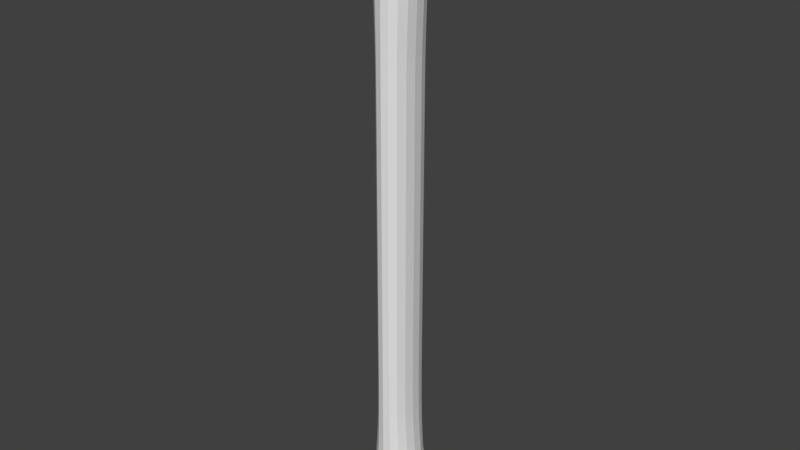 # Source: clock-arm.blend  (saved by Blender 2.79.0; exported with 4.5.12 LTS)
import bpy
from mathutils import Matrix  # noqa: F401  (used for matrix-valued properties, if any)

bpy.ops.wm.read_factory_settings(use_empty=True)
scene = bpy.context.scene
scene.name = 'Scene'

# ---- collections
col_collection_1 = bpy.data.collections.new('Collection 1'); scene.collection.children.link(col_collection_1)

# ---- world
world_world = bpy.data.worlds.new('World'); scene.world = world_world
world_world.color = (0.05088, 0.05088, 0.05088)
world_world.use_sun_shadow = False
world_world.sun_shadow_jitter_overblur = 0.0
world_world.cycles.sampling_method = 'MANUAL'

# ---- meshes
me_cube_001 = bpy.data.meshes.new('Cube.001')
me_cube_001.from_pydata([(-1.061, 0.6552, 0.0), (-1.028, 0.7675, 7.451e-09), (-1.061, 0.6129, -0.269), (-1.087, 0.5204, 0.0), (-1.061, 0.6129, 0.269), (-1.028, 0.7164, 0.3269), (-1.028, 0.7164, -0.3269), (-1.086, 0.4909, -0.216), (-1.086, 0.4909, 0.216), (0.9588, -0.9508, -0.0007258), (0.9742, -0.8377, -0.5373), (0.9899, -0.8377, -0.0002691), (0.9742, -0.8377, 0.5364), (0.945, -0.8653, 0.6425), (0.9283, -0.9552, -0.001369), (0.945, -0.8653, -0.6445), (0.9598, -0.7818, -0.8409), (0.9942, -0.7818, -0.3842), (0.9942, -0.7818, 0.3838), (0.9598, -0.7818, 0.8395), (0.9244, -0.8924, 0.5679), (0.9244, -0.8924, -0.5707), (-0.9038, -0.9243, 2.121e-05), (-0.8651, -0.9313, 8.495e-05), (-0.9038, -0.8626, 0.5241), (-0.9466, -0.9005, -2.98e-08), (-0.9038, -0.8626, -0.5241), (-0.8651, -0.8692, -0.5717), (-0.8651, -0.8692, 0.5718), (-0.9466, -0.8405, 0.4598), (-0.9466, -0.8405, -0.4598), (1.044, -0.01353, -4.656e-07), (1.036, 0.3392, -1.077e-05), (1.041, -0.01353, 0.3625), (1.036, -0.3662, -1.108e-05), (1.041, -0.01353, -0.3626), (1.034, 0.3147, -0.3438), (1.034, 0.3147, 0.3438), (1.034, -0.3418, 0.3438), (1.034, -0.3418, -0.3438), (-0.9038, 9.779e-09, 1.31), (-0.9038, 0.3697, 1.223), (-0.9466, 7.451e-09, 1.15), (-0.9038, -0.3697, 1.223), (-0.8651, 1.49e-08, 1.429), (-0.8651, 0.3725, 1.334), (-0.9466, 0.3602, 1.073), (-0.9466, -0.3602, 1.073), (-0.8651, -0.3725, 1.334), (0.9588, 0.924, -0.0007257), (0.9283, 0.9298, -0.001369), (0.945, 0.8387, 0.6425), (0.9742, 0.8106, 0.5364), (0.9899, 0.8106, -0.0002687), (0.9742, 0.8106, -0.5373), (0.945, 0.8387, -0.6445), (0.9244, 0.867, -0.5707), (0.9244, 0.867, 0.5679), (0.9598, 0.7547, 0.8395), (0.9941, 0.7547, 0.3838), (0.9941, 0.7547, -0.3842), (0.9598, 0.7547, -0.8409), (0.8573, -0.006764, 1.194), (0.8574, 0.3693, 1.114), (0.7971, -0.004228, 1.097), (0.8574, -0.3828, 1.114), (0.8805, -0.009301, 1.291), (0.8809, 0.3672, 1.205), (0.797, 0.3714, 1.024), (0.797, -0.3799, 1.024), (0.8809, -0.3858, 1.205), (0.5874, -0.0002115, 0.9444), (0.5874, 0.3748, 0.8813), (0.5081, -8.569e-08, 0.9367), (0.5874, -0.3752, 0.8813), (0.6625, -0.0008457, 0.9683), (0.6625, 0.3743, 0.9036), (0.5081, 0.375, 0.8742), (0.5081, -0.375, 0.8742), (0.6625, -0.376, 0.9036), (0.2972, -7.938e-10, 0.9375), (0.2972, 0.375, 0.875), (0.2466, 0.0, 0.9375), (0.2972, -0.375, 0.875), (0.3581, -1.604e-08, 0.9373), (0.3581, 0.375, 0.8748), (0.2466, 0.375, 0.875), (0.2466, -0.375, 0.875), (0.3581, -0.375, 0.8748), (0.09661, 0.0, 0.9375), (0.09661, 0.375, 0.875), (0.04661, 0.0, 0.9375), (0.09661, -0.375, 0.875), (0.1466, 0.0, 0.9375), (0.1466, 0.375, 0.875), (0.04661, 0.375, 0.875), (0.04661, -0.375, 0.875), (0.1466, -0.375, 0.875), (-0.1034, 0.0, 0.9375), (-0.1034, 0.375, 0.875), (-0.1534, 0.0, 0.9375), (-0.1034, -0.375, 0.875), (-0.05339, 0.0, 0.9375), (-0.05339, 0.375, 0.875), (-0.1534, 0.375, 0.875), (-0.1534, -0.375, 0.875), (-0.05339, -0.375, 0.875), (-0.3066, 0.0, 0.9375), (-0.3066, 0.375, 0.875), (-0.3662, 7.451e-09, 0.9376), (-0.3066, -0.375, 0.875), (-0.2534, 0.0, 0.9375), (-0.2534, 0.375, 0.875), (-0.3662, 0.375, 0.8751), (-0.3662, -0.375, 0.8751), (-0.2534, -0.375, 0.875), (-0.6026, 1.136e-07, 0.9505), (-0.6026, 0.3749, 0.8871), (-0.6814, 1.639e-07, 0.9875), (-0.6026, -0.3749, 0.8871), (-0.5174, 6.706e-08, 0.9379), (-0.5174, 0.375, 0.8754), (-0.6814, 0.3748, 0.9218), (-0.6814, -0.3748, 0.9218), (-0.5174, -0.375, 0.8754), (-0.8159, 1.446e-07, 1.32), (-0.8159, 0.3731, 1.232), (-0.8249, 8.528e-08, 1.43), (-0.8159, -0.3731, 1.232), (-0.8092, 2.027e-07, 1.185), (-0.8092, 0.3738, 1.106), (-0.8249, 0.3725, 1.335), (-0.8249, -0.3725, 1.335), (-0.8092, -0.3738, 1.106), (-0.9038, 3.725e-09, -1.31), (-0.9038, 0.3697, -1.223), (-0.8651, 7.451e-09, -1.429), (-0.9038, -0.3697, -1.223), (-0.9466, 0.0, -1.15), (-0.9466, 0.3602, -1.073), (-0.8651, 0.3725, -1.334), (-0.8651, -0.3725, -1.334), (-0.9466, -0.3602, -1.073), (-0.8159, 1.532e-07, -1.318), (-0.8159, 0.3731, -1.23), (-0.8092, 2.176e-07, -1.182), (-0.8159, -0.3731, -1.23), (-0.8249, 9.273e-08, -1.429), (-0.8249, 0.3725, -1.334), (-0.8092, 0.3738, -1.103), (-0.8092, -0.3738, -1.103), (-0.8249, -0.3725, -1.334), (-0.6026, 1.283e-07, -0.9491), (-0.6026, 0.3749, -0.8858), (-0.5174, 7.451e-08, -0.9371), (-0.6026, -0.3749, -0.8858), (-0.6814, 1.714e-07, -0.9858), (-0.6814, 0.3748, -0.9201), (-0.5174, 0.375, -0.8746), (-0.5174, -0.375, -0.8746), (-0.6814, -0.3748, -0.9201), (-0.3066, 2.095e-09, -0.9375), (-0.3066, 0.375, -0.875), (-0.2534, 0.0, -0.9375), (-0.3066, -0.375, -0.875), (-0.3662, 7.451e-09, -0.9374), (-0.3662, 0.375, -0.8749), (-0.2534, 0.375, -0.875), (-0.2534, -0.375, -0.875), (-0.3662, -0.375, -0.8749), (-0.1034, 0.0, -0.9375), (-0.1034, 0.375, -0.875), (-0.05339, 0.0, -0.9375), (-0.1034, -0.375, -0.875), (-0.1534, 0.0, -0.9375), (-0.1534, 0.375, -0.875), (-0.05339, 0.375, -0.875), (-0.05339, -0.375, -0.875), (-0.1534, -0.375, -0.875), (0.09661, 0.0, -0.9375), (0.09661, 0.375, -0.875), (0.1466, 0.0, -0.9375), (0.09661, -0.375, -0.875), (0.04661, 0.0, -0.9375), (0.04661, 0.375, -0.875), (0.1466, 0.375, -0.875), (0.1466, -0.375, -0.875), (0.04661, -0.375, -0.875), (0.2972, -7.938e-10, -0.9375), (0.2972, 0.375, -0.875), (0.3581, -1.604e-08, -0.9377), (0.2972, -0.375, -0.875), (0.2466, 0.0, -0.9375), (0.2466, 0.375, -0.875), (0.3581, 0.375, -0.8752), (0.3581, -0.375, -0.8752), (0.2466, -0.375, -0.875), (0.5874, -0.0002115, -0.9468), (0.5874, 0.3748, -0.8838), (0.6625, -0.0008457, -0.9715), (0.5874, -0.3752, -0.8838), (0.5081, -8.569e-08, -0.9383), (0.5081, 0.375, -0.8758), (0.6625, 0.3743, -0.9068), (0.6625, -0.376, -0.9068), (0.5081, -0.375, -0.8758), (0.8573, -0.006764, -1.199), (0.8574, 0.3693, -1.119), (0.8805, -0.009301, -1.296), (0.8574, -0.3828, -1.119), (0.7971, -0.004228, -1.102), (0.797, 0.3714, -1.028), (0.8809, 0.3672, -1.21), (0.8809, -0.3858, -1.21), (0.797, -0.3799, -1.028), (0.93, -0.01332, 1.442), (0.9316, 0.3516, 1.352), (0.9117, -0.01268, 1.422), (0.9316, -0.3782, 1.352), (0.9458, -0.01353, 1.438), (0.9465, 0.3147, 1.365), (0.9132, 0.3643, 1.327), (0.9132, -0.3897, 1.327), (0.9465, -0.3418, 1.365), (0.859, -0.9469, -0.002529), (0.8845, -0.9505, -0.002278), (0.8586, -0.8843, 0.4761), (0.7959, -0.9434, -0.002235), (0.8586, -0.8843, -0.4812), (0.8836, -0.8877, -0.5198), (0.8836, -0.8877, 0.5152), (0.7963, -0.8808, 0.4375), (0.7963, -0.8808, -0.442), (0.5868, -0.9378, -0.001219), (0.6619, -0.9387, -0.001592), (0.587, -0.8753, 0.377), (0.5074, -0.9375, -0.0008139), (0.587, -0.8753, -0.3795), (0.6621, -0.8762, -0.3895), (0.6621, -0.8762, 0.3864), (0.5076, -0.875, 0.3742), (0.5076, -0.875, -0.3758), (0.2971, -0.9375, -6.108e-06), (0.3577, -0.9375, -0.0001479), (0.2971, -0.875, 0.375), (0.2466, -0.9375, 0.0), (0.2971, -0.875, -0.375), (0.3578, -0.875, -0.3751), (0.3578, -0.875, 0.3749), (0.2466, -0.875, 0.375), (0.2466, -0.875, -0.375), (0.09661, -0.9375, 0.0), (0.1466, -0.9375, 0.0), (0.09661, -0.875, 0.375), (0.04661, -0.9375, 0.0), (0.09661, -0.875, -0.375), (0.1466, -0.875, -0.375), (0.1466, -0.875, 0.375), (0.04661, -0.875, 0.375), (0.04661, -0.875, -0.375), (-0.1034, -0.9375, 0.0), (-0.05339, -0.9375, 0.0), (-0.1034, -0.875, 0.375), (-0.1534, -0.9375, 0.0), (-0.1034, -0.875, -0.375), (-0.05339, -0.875, -0.375), (-0.05339, -0.875, 0.375), (-0.1534, -0.875, 0.375), (-0.1534, -0.875, -0.375), (-0.3066, -0.9375, 2.125e-05), (-0.2534, -0.9375, 0.0), (-0.3066, -0.875, 0.375), (-0.3662, -0.9375, 8.5e-05), (-0.3066, -0.875, -0.375), (-0.2534, -0.875, -0.375), (-0.2534, -0.875, 0.375), (-0.3662, -0.875, 0.3751), (-0.3662, -0.875, -0.3749), (-0.6026, -0.9373, 0.0006588), (-0.5174, -0.9375, 0.000425), (-0.6026, -0.8749, 0.3806), (-0.6814, -0.9369, 0.0008501), (-0.6026, -0.8749, -0.3793), (-0.5174, -0.875, -0.3746), (-0.5174, -0.875, 0.3754), (-0.6814, -0.8744, 0.3955), (-0.6814, -0.8744, -0.3938), (-0.8159, -0.9327, 0.0008382), (-0.8092, -0.9344, 0.001223), (-0.8159, -0.8705, 0.5283), (-0.8249, -0.9313, 0.0005285), (-0.8159, -0.8705, -0.5266), (-0.8092, -0.8721, -0.4722), (-0.8092, -0.8721, 0.4746), (-0.8249, -0.8692, 0.5723), (-0.8249, -0.8692, -0.5712), (-0.9038, 0.9243, 2.129e-05), (-0.9466, 0.9005, 2.98e-08), (-0.9038, 0.8626, 0.5241), (-0.8651, 0.9313, 8.506e-05), (-0.9038, 0.8626, -0.5241), (-0.9466, 0.8405, -0.4598), (-0.9466, 0.8405, 0.4598), (-0.8651, 0.8692, 0.5718), (-0.8651, 0.8692, -0.5717), (-0.8159, 0.9327, 0.0008383), (-0.8249, 0.9313, 0.0005286), (-0.8159, 0.8705, 0.5283), (-0.8092, 0.9344, 0.001223), (-0.8159, 0.8705, -0.5266), (-0.8249, 0.8692, -0.5712), (-0.8249, 0.8692, 0.5723), (-0.8092, 0.8721, 0.4746), (-0.8092, 0.8721, -0.4722), (-0.6026, 0.9373, 0.0006588), (-0.6814, 0.9369, 0.0008501), (-0.6026, 0.8749, 0.3806), (-0.5174, 0.9375, 0.000425), (-0.6026, 0.8749, -0.3793), (-0.6814, 0.8744, -0.3938), (-0.6814, 0.8744, 0.3955), (-0.5174, 0.875, 0.3754), (-0.5174, 0.875, -0.3746), (-0.3066, 0.9375, 2.125e-05), (-0.3662, 0.9375, 8.5e-05), (-0.3066, 0.875, 0.375), (-0.2534, 0.9375, 0.0), (-0.3066, 0.875, -0.375), (-0.3662, 0.875, -0.3749), (-0.3662, 0.875, 0.3751), (-0.2534, 0.875, 0.375), (-0.2534, 0.875, -0.375), (-0.1034, 0.9375, 0.0), (-0.1534, 0.9375, 0.0), (-0.1034, 0.875, 0.375), (-0.05339, 0.9375, 0.0), (-0.1034, 0.875, -0.375), (-0.1534, 0.875, -0.375), (-0.1534, 0.875, 0.375), (-0.05339, 0.875, 0.375), (-0.05339, 0.875, -0.375), (0.09661, 0.9375, 0.0), (0.04661, 0.9375, 0.0), (0.09661, 0.875, 0.375), (0.1466, 0.9375, 0.0), (0.09661, 0.875, -0.375), (0.04661, 0.875, -0.375), (0.04661, 0.875, 0.375), (0.1466, 0.875, 0.375), (0.1466, 0.875, -0.375), (0.2971, 0.9375, -6.109e-06), (0.2466, 0.9375, 0.0), (0.2971, 0.875, 0.375), (0.3577, 0.9375, -0.000148), (0.2971, 0.875, -0.375), (0.2466, 0.875, -0.375), (0.2466, 0.875, 0.375), (0.3578, 0.875, 0.3749), (0.3578, 0.875, -0.3751), (0.5868, 0.9374, -0.001219), (0.5074, 0.9375, -0.0008139), (0.587, 0.8749, 0.377), (0.662, 0.937, -0.001592), (0.587, 0.8749, -0.3795), (0.5076, 0.875, -0.3758), (0.5076, 0.875, 0.3742), (0.6621, 0.8745, 0.3864), (0.6621, 0.8745, -0.3895), (0.859, 0.9334, -0.002529), (0.7959, 0.9349, -0.002235), (0.8586, 0.8707, 0.4761), (0.8845, 0.9319, -0.002278), (0.8586, 0.8707, -0.4812), (0.7963, 0.8723, -0.442), (0.7963, 0.8723, 0.4375), (0.8836, 0.8691, 0.5152), (0.8836, 0.8691, -0.5198), (0.996, -0.01353, -1.134), (0.978, -0.01353, -1.289), (0.9932, 0.3392, -1.066), (1.015, -0.01353, -0.9397), (0.9932, -0.3662, -1.066), (0.9765, -0.3418, -1.225), (0.9765, 0.3147, -1.225), (1.011, 0.3147, -0.8825), (1.011, -0.3418, -0.8825), (0.996, -0.01353, 1.134), (0.9779, -0.01353, 1.288), (0.9932, -0.3662, 1.065), (1.015, -0.01353, 0.9396), (0.9932, 0.3392, 1.065), (0.9764, 0.3147, 1.225), (0.9765, -0.3418, 1.225), (1.011, -0.3418, 0.8823), (1.011, 0.3147, 0.8823), (0.93, -0.01332, -1.445), (0.9316, 0.3516, -1.354), (0.9458, -0.01353, -1.44), (0.9316, -0.3782, -1.354), (0.9117, -0.01268, -1.425), (0.9132, 0.3643, -1.33), (0.9465, 0.3147, -1.367), (0.9466, -0.3418, -1.367), (0.9132, -0.3897, -1.33), (-1.121, 0.0, 0.0), (-1.118, -0.1871, 0.0), (-1.118, 0.0, 0.1871), (-1.118, 0.1871, 0.0), (-1.118, 0.0, -0.1871), (-1.114, -0.1799, -0.1799), (-1.114, -0.1799, 0.1799), (-1.114, 0.1799, 0.1799), (-1.114, 0.1799, -0.1799), (-1.061, -0.6552, 0.0), (-1.028, -0.7675, -7.451e-09), (-1.061, -0.6129, 0.269), (-1.087, -0.5204, 0.0), (-1.061, -0.6129, -0.269), (-1.028, -0.7164, -0.3269), (-1.028, -0.7164, 0.3269), (-1.086, -0.4909, 0.216), (-1.086, -0.4909, -0.216), (-1.061, 0.0, 0.6677), (-1.028, 0.0, 0.8173), (-1.061, 0.2641, 0.6245), (-1.087, 0.0, 0.5204), (-1.061, -0.2641, 0.6245), (-1.028, -0.307, 0.7628), (-1.028, 0.307, 0.7628), (-1.086, 0.216, 0.4909), (-1.086, -0.216, 0.4909), (-1.061, 0.0, -0.6677), (-1.028, 0.0, -0.8173), (-1.061, -0.2641, -0.6245), (-1.087, 0.0, -0.5204), (-1.061, 0.2641, -0.6245), (-1.028, 0.307, -0.7628), (-1.028, -0.307, -0.7628), (-1.086, -0.216, -0.4909), (-1.086, 0.216, -0.4909), (-0.9895, 0.3405, -0.9107), (-0.9895, 0.0, -0.9758), (-0.9895, -0.3405, -0.9107), (-0.9895, -0.7945, -0.3903), (-0.9895, -0.8513, -1.304e-08), (-0.9895, -0.7945, 0.3903), (-0.9895, -0.3405, 0.9107), (-0.9895, 2.794e-09, 0.9758), (-0.9895, 0.3405, 0.9107), (-0.9895, 0.7945, 0.3903), (-0.9895, 0.8513, 1.304e-08), (-0.9895, 0.7945, -0.3903), (-0.8651, 0.683, -1.048), (-0.9038, 0.6778, -0.9608), (-0.9466, 0.6604, -0.843), (-0.8651, -0.683, 1.048), (-0.9038, -0.6778, 0.9609), (-0.9466, -0.6604, 0.843), (0.8819, 0.6809, -0.951), (0.8578, 0.6827, -0.88), (0.7968, 0.6845, -0.8085), (0.6624, 0.6869, -0.7128), (0.5873, 0.6874, -0.6947), (0.5079, 0.6875, -0.6883), (0.358, 0.6875, -0.6877), (0.2971, 0.6875, -0.6875), (0.2466, 0.6875, -0.6875), (0.1466, 0.6875, -0.6875), (0.09661, 0.6875, -0.6875), (0.04661, 0.6875, -0.6875), (-0.05339, 0.6875, -0.6875), (-0.1034, 0.6875, -0.6875), (-0.1534, 0.6875, -0.6875), (-0.2534, 0.6875, -0.6875), (-0.3066, 0.6875, -0.6875), (-0.3662, 0.6875, -0.6874), (-0.5174, 0.6875, -0.6871), (-0.6026, 0.6874, -0.6959), (-0.6814, 0.687, -0.7227), (-0.8092, 0.6852, -0.8666), (-0.8159, 0.684, -0.9662), (-0.8249, 0.683, -1.048), (-0.9466, 0.6604, 0.843), (-0.9038, 0.6778, 0.9609), (-0.8651, 0.683, 1.048), (-0.8249, 0.683, 1.049), (-0.8159, 0.684, 0.9679), (-0.8092, 0.6852, 0.8691), (-0.6814, 0.687, 0.7244), (-0.6026, 0.6874, 0.6972), (-0.5174, 0.6875, 0.6879), (-0.3662, 0.6875, 0.6876), (-0.3066, 0.6875, 0.6875), (-0.2534, 0.6875, 0.6875), (-0.1534, 0.6875, 0.6875), (-0.1034, 0.6875, 0.6875), (-0.05339, 0.6875, 0.6875), (0.04661, 0.6875, 0.6875), (0.09661, 0.6875, 0.6875), (0.1466, 0.6875, 0.6875), (0.2466, 0.6875, 0.6875), (0.2971, 0.6875, 0.6875), (0.358, 0.6875, 0.6873), (0.5079, 0.6875, 0.6867), (0.5873, 0.6874, 0.6922), (0.6624, 0.6869, 0.7096), (0.7968, 0.6845, 0.804), (0.8578, 0.6827, 0.8749), (0.8819, 0.6809, 0.9464), (-0.9466, -0.6604, -0.843), (-0.9038, -0.6778, -0.9608), (-0.8651, -0.683, -1.048), (-0.8249, -0.683, -1.048), (-0.8159, -0.684, -0.9662), (-0.8092, -0.6852, -0.8666), (-0.6814, -0.687, -0.7227), (-0.6026, -0.6874, -0.6959), (-0.5174, -0.6875, -0.6871), (-0.3662, -0.6875, -0.6874), (-0.3066, -0.6875, -0.6875), (-0.2534, -0.6875, -0.6875), (-0.1534, -0.6875, -0.6875), (-0.1034, -0.6875, -0.6875), (-0.05339, -0.6875, -0.6875), (0.04661, -0.6875, -0.6875), (0.09661, -0.6875, -0.6875), (0.1466, -0.6875, -0.6875), (0.2466, -0.6875, -0.6875), (0.2971, -0.6875, -0.6875), (0.358, -0.6875, -0.6877), (0.5079, -0.6875, -0.6883), (0.5873, -0.6878, -0.6947), (0.6624, -0.6886, -0.7128), (0.7968, -0.693, -0.8085), (0.8578, -0.6962, -0.88), (0.8819, -0.6995, -0.951), (0.8819, -0.6995, 0.9464), (0.8578, -0.6962, 0.8749), (0.7968, -0.693, 0.804), (0.6624, -0.6886, 0.7096), (0.5873, -0.6878, 0.6922), (0.5079, -0.6875, 0.6867), (0.358, -0.6875, 0.6873), (0.2971, -0.6875, 0.6875), (0.2466, -0.6875, 0.6875), (0.1466, -0.6875, 0.6875), (0.09661, -0.6875, 0.6875), (0.04661, -0.6875, 0.6875), (-0.05339, -0.6875, 0.6875), (-0.1034, -0.6875, 0.6875), (-0.1534, -0.6875, 0.6875), (-0.2534, -0.6875, 0.6875), (-0.3066, -0.6875, 0.6875), (-0.3662, -0.6875, 0.6876), (-0.5174, -0.6875, 0.6879), (-0.6026, -0.6874, 0.6972), (-0.6814, -0.687, 0.7244), (-0.8092, -0.6852, 0.8691), (-0.8159, -0.684, 0.9679), (-0.8249, -0.683, 1.049), (0.8947, 0.3654, 1.281), (0.894, -0.01141, 1.373), (0.8947, -0.3882, 1.281), (0.7289, 0.3732, 0.9487), (0.7289, -0.002114, 1.017), (0.7289, -0.3774, 0.9487), (0.4298, 0.375, 0.8746), (0.4298, -4.628e-08, 0.9371), (0.4298, -0.375, 0.8746), (0.1966, 0.375, 0.875), (0.1966, 0.0, 0.9375), (0.1966, -0.375, 0.875), (-0.003389, 0.375, 0.875), (-0.003389, 0.0, 0.9375), (-0.003389, -0.375, 0.875), (-0.2034, 0.375, 0.875), (-0.2034, 0.0, 0.9375), (-0.2034, -0.375, 0.875), (-0.4354, 0.375, 0.8752), (-0.4354, 2.98e-08, 0.9377), (-0.4354, -0.375, 0.8752), (-0.8035, 0.3744, 0.9915), (-0.8035, 2.604e-07, 1.062), (-0.8035, -0.3744, 0.9915), (-0.8349, 0.3723, 1.38), (-0.8349, 3.539e-08, 1.479), (-0.8349, -0.3723, 1.38), (-0.8349, 0.3723, -1.38), (-0.8349, 3.725e-08, -1.478), (-0.8349, -0.3723, -1.38), (-0.8035, 0.3744, -0.988), (-0.8035, 2.735e-07, -1.059), (-0.8035, -0.3744, -0.988), (-0.4354, 0.375, -0.8748), (-0.4354, 3.26e-08, -0.9373), (-0.4354, -0.375, -0.8748), (-0.2034, 0.375, -0.875), (-0.2034, 0.0, -0.9375), (-0.2034, -0.375, -0.875), (-0.003389, 0.375, -0.875), (-0.003389, 0.0, -0.9375), (-0.003389, -0.375, -0.875), (0.1966, 0.375, -0.875), (0.1966, 0.0, -0.9375), (0.1966, -0.375, -0.875), (0.4298, 0.375, -0.8754), (0.4298, -4.628e-08, -0.9379), (0.4298, -0.375, -0.8754), (0.7289, 0.3732, -0.9524), (0.7289, -0.002114, -1.02), (0.7289, -0.3774, -0.9524), (0.8947, 0.3654, -1.285), (0.894, -0.01141, -1.377), (0.8947, -0.3882, -1.285), (0.9002, -0.8906, 0.548), (0.9022, -0.9534, -0.001834), (0.9002, -0.8906, -0.5517), (0.7286, -0.8779, 0.4055), (0.7285, -0.9405, -0.001884), (0.7286, -0.8779, -0.4093), (0.4293, -0.875, 0.3746), (0.4292, -0.9375, -0.0004358), (0.4293, -0.875, -0.3754), (0.1966, -0.875, 0.375), (0.1966, -0.9375, 0.0), (0.1966, -0.875, -0.375), (-0.003389, -0.875, 0.375), (-0.003389, -0.9375, 0.0), (-0.003389, -0.875, -0.375), (-0.2034, -0.875, 0.375), (-0.2034, -0.9375, 0.0), (-0.2034, -0.875, -0.375), (-0.4354, -0.875, 0.3752), (-0.4354, -0.9375, 0.0002125), (-0.4354, -0.875, -0.3748), (-0.8035, -0.8736, 0.4259), (-0.8035, -0.936, 0.001729), (-0.8035, -0.8736, -0.4225), (-0.8349, -0.8687, 0.5916), (-0.8349, -0.9307, 0.0002125), (-0.8349, -0.8687, -0.5912), (-0.8349, 0.8687, 0.5916), (-0.8349, 0.9307, 0.0002126), (-0.8349, 0.8687, -0.5912), (-0.8035, 0.8736, 0.4259), (-0.8035, 0.936, 0.001729), (-0.8035, 0.8736, -0.4225), (-0.4354, 0.875, 0.3752), (-0.4354, 0.9375, 0.0002125), (-0.4354, 0.875, -0.3748), (-0.2034, 0.875, 0.375), (-0.2034, 0.9375, 0.0), (-0.2034, 0.875, -0.375), (-0.003389, 0.875, 0.375), (-0.003389, 0.9375, 0.0), (-0.003389, 0.875, -0.375), (0.1966, 0.875, 0.375), (0.1966, 0.9375, 0.0), (0.1966, 0.875, -0.375), (0.4293, 0.875, 0.3746), (0.4292, 0.9375, -0.0004358), (0.4293, 0.875, -0.3754), (0.7286, 0.8737, 0.4055), (0.7285, 0.9362, -0.001884), (0.7286, 0.8737, -0.4093), (0.9002, 0.8678, 0.548), (0.9022, 0.9306, -0.001834), (0.9002, 0.8678, -0.5517), (1.003, -0.6159, -0.7007), (0.9855, -0.6604, -0.865), (0.9706, -0.6159, -1.066), (0.9609, -0.3173, -1.335), (0.9612, -0.01353, -1.394), (0.9609, 0.2903, -1.335), (0.9706, 0.5889, -1.066), (0.9855, 0.6334, -0.865), (1.003, 0.5889, -0.7007), (1.026, 0.2903, -0.6504), (1.031, -0.01353, -0.6881), (1.026, -0.3173, -0.6504), (1.003, 0.5889, 0.7004), (0.9854, 0.6334, 0.8644), (0.9706, 0.5889, 1.065), (0.9609, 0.2903, 1.333), (0.9612, -0.01353, 1.392), (0.9609, -0.3173, 1.333), (0.9706, -0.6159, 1.065), (0.9855, -0.6604, 0.8644), (1.003, -0.6159, 0.7004), (1.026, -0.3173, 0.6503), (1.031, -0.01353, 0.6881), (1.026, 0.2903, 0.6503), (0.9175, 0.6785, -1.045), (0.9364, 0.6558, -1.086), (0.9505, 0.5889, -1.162), (0.9505, -0.6159, -1.162), (0.9365, -0.6824, -1.086), (0.9175, -0.7039, -1.045), (1.017, 0.5889, -0.3351), (1.016, 0.6334, -7.725e-05), (1.017, 0.5889, 0.335), (1.017, -0.6159, 0.335), (1.016, -0.6604, -7.768e-05), (1.017, -0.6159, -0.3351), (0.9505, -0.6159, 1.16), (0.9365, -0.6824, 1.084), (0.9175, -0.7039, 1.042), (0.9505, 0.5889, 1.16), (0.9364, 0.6558, 1.084), (0.9175, 0.6785, 1.042), (-1.103, 0.1817, -0.3476), (-1.106, 0.0, -0.364), (-1.103, -0.1817, -0.3476), (-1.103, -0.3476, -0.1817), (-1.106, -0.364, 0.0), (-1.103, -0.3476, 0.1817), (-1.103, -0.1817, 0.3476), (-1.106, 0.0, 0.364), (-1.103, 0.1817, 0.3476), (-1.103, 0.3476, 0.1817), (-1.106, 0.364, 0.0), (-1.103, 0.3476, -0.1817), (-1.028, 0.5629, -0.5994), (-1.06, 0.4833, -0.4924), (-1.084, 0.3927, -0.3927), (-1.084, 0.3927, 0.3927), (-1.06, 0.4833, 0.4924), (-1.028, 0.5629, 0.5994), (-1.028, -0.5629, 0.5994), (-1.06, -0.4833, 0.4924), (-1.084, -0.3927, 0.3927), (-1.084, -0.3927, -0.3927), (-1.06, -0.4833, -0.4924), (-1.028, -0.5629, -0.5994), (-0.9895, -0.6243, -0.7156), (-0.9895, -0.6243, 0.7156), (-0.9895, 0.6243, -0.7156), (-0.9895, 0.6243, 0.7156), (0.8968, 0.6794, -1.01), (0.7288, 0.686, -0.7488), (0.4296, 0.6875, -0.6879), (0.1966, 0.6875, -0.6875), (-0.003389, 0.6875, -0.6875), (-0.2034, 0.6875, -0.6875), (-0.4354, 0.6875, -0.6873), (-0.8035, 0.6864, -0.7759), (-0.8349, 0.6825, -1.084), (-0.8349, 0.6825, 1.084), (-0.8035, 0.6864, 0.7794), (-0.4354, 0.6875, 0.6877), (-0.2034, 0.6875, 0.6875), (-0.003389, 0.6875, 0.6875), (0.1966, 0.6875, 0.6875), (0.4296, 0.6875, 0.6871), (0.7288, 0.686, 0.745), (0.8968, 0.6794, 1.006), (-0.8349, -0.6825, -1.084), (-0.8035, -0.6864, -0.7759), (-0.4354, -0.6875, -0.6873), (-0.2034, -0.6875, -0.6875), (-0.003389, -0.6875, -0.6875), (0.1966, -0.6875, -0.6875), (0.4296, -0.6875, -0.6879), (0.7288, -0.6902, -0.7488), (0.8968, -0.7022, -1.01), (0.8968, -0.7022, 1.006), (0.7288, -0.6902, 0.745), (0.4296, -0.6875, 0.6871), (0.1966, -0.6875, 0.6875), (-0.003389, -0.6875, 0.6875), (-0.2034, -0.6875, 0.6875), (-0.4354, -0.6875, 0.6877), (-0.8035, -0.6864, 0.7794), (-0.8349, -0.6825, 1.084), (0.9603, -0.5257, -1.202), (1.016, -0.5257, -0.5705), (1.016, -0.5257, 0.5703), (0.9603, -0.5257, 1.2), (1.016, 0.4986, -0.5705), (0.9604, 0.4986, -1.202), (0.9604, 0.4986, 1.2), (1.016, 0.4986, 0.5703), (-1.098, 0.3112, -0.3112), (-1.098, -0.3112, -0.3112), (-1.098, -0.3112, 0.3112), (-1.098, 0.3112, 0.3112)], [], [(0, 4, 5, 1), (1, 5, 449, 450), (4, 726, 727, 5), (5, 727, 737, 449), (0, 1, 6, 2), (2, 6, 722, 723), (1, 450, 451, 6), (6, 451, 736, 722), (0, 2, 7, 3), (3, 7, 721, 720), (2, 723, 724, 7), (7, 724, 782, 721), (0, 3, 8, 4), (4, 8, 725, 726), (3, 720, 719, 8), (8, 719, 785, 725), (9, 15, 16, 10), (10, 16, 670, 669), (15, 696, 695, 16), (16, 695, 774, 670), (9, 10, 17, 11), (11, 17, 703, 702), (10, 669, 668, 17), (17, 668, 775, 703), (9, 11, 18, 12), (12, 18, 688, 687), (11, 702, 701, 18), (18, 701, 776, 688), (9, 12, 19, 13), (13, 19, 704, 705), (12, 687, 686, 19), (19, 686, 777, 704), (9, 13, 20, 14), (14, 20, 614, 615), (13, 705, 706, 20), (20, 706, 765, 614), (9, 14, 21, 15), (15, 21, 697, 696), (14, 615, 616, 21), (21, 616, 764, 697), (22, 26, 27, 23), (23, 27, 640, 639), (26, 510, 511, 27), (27, 511, 756, 640), (22, 23, 28, 24), (24, 28, 455, 456), (23, 639, 638, 28), (28, 638, 773, 455), (22, 24, 29, 25), (25, 29, 445, 444), (24, 456, 457, 29), (29, 457, 735, 445), (22, 25, 30, 26), (26, 30, 509, 510), (25, 444, 443, 30), (30, 443, 734, 509), (31, 35, 36, 32), (32, 36, 698, 699), (35, 678, 677, 36), (36, 677, 778, 698), (31, 32, 37, 33), (33, 37, 691, 690), (32, 699, 700, 37), (37, 700, 781, 691), (31, 33, 38, 34), (34, 38, 701, 702), (33, 690, 689, 38), (38, 689, 776, 701), (31, 34, 39, 35), (35, 39, 679, 678), (34, 702, 703, 39), (39, 703, 775, 679), (40, 44, 45, 41), (41, 45, 484, 483), (44, 585, 584, 45), (45, 584, 747, 484), (40, 41, 46, 42), (42, 46, 448, 447), (41, 483, 482, 46), (46, 482, 737, 448), (40, 42, 47, 43), (43, 47, 457, 456), (42, 447, 446, 47), (47, 446, 735, 457), (40, 43, 48, 44), (44, 48, 586, 585), (43, 456, 455, 48), (48, 455, 773, 586), (49, 55, 56, 50), (50, 56, 667, 666), (55, 693, 692, 56), (56, 692, 738, 667), (49, 50, 57, 51), (51, 57, 709, 708), (50, 666, 665, 57), (57, 665, 755, 709), (49, 51, 58, 52), (52, 58, 682, 681), (51, 708, 707, 58), (58, 707, 780, 682), (49, 52, 59, 53), (53, 59, 700, 699), (52, 681, 680, 59), (59, 680, 781, 700), (49, 53, 60, 54), (54, 60, 676, 675), (53, 699, 698, 60), (60, 698, 778, 676), (49, 54, 61, 55), (55, 61, 694, 693), (54, 675, 674, 61), (61, 674, 779, 694), (62, 66, 67, 63), (63, 67, 508, 507), (66, 561, 560, 67), (67, 560, 755, 508), (62, 63, 68, 64), (64, 68, 563, 564), (63, 507, 506, 68), (68, 506, 754, 563), (62, 64, 69, 65), (65, 69, 538, 537), (64, 564, 565, 69), (69, 565, 766, 538), (62, 65, 70, 66), (66, 70, 562, 561), (65, 537, 536, 70), (70, 536, 765, 562), (71, 75, 76, 72), (72, 76, 505, 504), (75, 564, 563, 76), (76, 563, 754, 505), (71, 72, 77, 73), (73, 77, 566, 567), (72, 504, 503, 77), (77, 503, 753, 566), (71, 73, 78, 74), (74, 78, 541, 540), (73, 567, 568, 78), (78, 568, 767, 541), (71, 74, 79, 75), (75, 79, 565, 564), (74, 540, 539, 79), (79, 539, 766, 565), (80, 84, 85, 81), (81, 85, 502, 501), (84, 567, 566, 85), (85, 566, 753, 502), (80, 81, 86, 82), (82, 86, 569, 570), (81, 501, 500, 86), (86, 500, 752, 569), (80, 82, 87, 83), (83, 87, 544, 543), (82, 570, 571, 87), (87, 571, 768, 544), (80, 83, 88, 84), (84, 88, 568, 567), (83, 543, 542, 88), (88, 542, 767, 568), (89, 93, 94, 90), (90, 94, 499, 498), (93, 570, 569, 94), (94, 569, 752, 499), (89, 90, 95, 91), (91, 95, 572, 573), (90, 498, 497, 95), (95, 497, 751, 572), (89, 91, 96, 92), (92, 96, 547, 546), (91, 573, 574, 96), (96, 574, 769, 547), (89, 92, 97, 93), (93, 97, 571, 570), (92, 546, 545, 97), (97, 545, 768, 571), (98, 102, 103, 99), (99, 103, 496, 495), (102, 573, 572, 103), (103, 572, 751, 496), (98, 99, 104, 100), (100, 104, 575, 576), (99, 495, 494, 104), (104, 494, 750, 575), (98, 100, 105, 101), (101, 105, 550, 549), (100, 576, 577, 105), (105, 577, 770, 550), (98, 101, 106, 102), (102, 106, 574, 573), (101, 549, 548, 106), (106, 548, 769, 574), (107, 111, 112, 108), (108, 112, 493, 492), (111, 576, 575, 112), (112, 575, 750, 493), (107, 108, 113, 109), (109, 113, 578, 579), (108, 492, 491, 113), (113, 491, 749, 578), (107, 109, 114, 110), (110, 114, 553, 552), (109, 579, 580, 114), (114, 580, 771, 553), (107, 110, 115, 111), (111, 115, 577, 576), (110, 552, 551, 115), (115, 551, 770, 577), (116, 120, 121, 117), (117, 121, 490, 489), (120, 579, 578, 121), (121, 578, 749, 490), (116, 117, 122, 118), (118, 122, 581, 582), (117, 489, 488, 122), (122, 488, 748, 581), (116, 118, 123, 119), (119, 123, 556, 555), (118, 582, 583, 123), (123, 583, 772, 556), (116, 119, 124, 120), (120, 124, 580, 579), (119, 555, 554, 124), (124, 554, 771, 580), (125, 129, 130, 126), (126, 130, 487, 486), (129, 582, 581, 130), (130, 581, 748, 487), (125, 126, 131, 127), (127, 131, 584, 585), (126, 486, 485, 131), (131, 485, 747, 584), (125, 127, 132, 128), (128, 132, 559, 558), (127, 585, 586, 132), (132, 586, 773, 559), (125, 128, 133, 129), (129, 133, 583, 582), (128, 558, 557, 133), (133, 557, 772, 583), (134, 138, 139, 135), (135, 139, 454, 453), (138, 441, 440, 139), (139, 440, 736, 454), (134, 135, 140, 136), (136, 140, 587, 588), (135, 453, 452, 140), (140, 452, 746, 587), (134, 136, 141, 137), (137, 141, 511, 510), (136, 588, 589, 141), (141, 589, 756, 511), (134, 137, 142, 138), (138, 142, 442, 441), (137, 510, 509, 142), (142, 509, 734, 442), (143, 147, 148, 144), (144, 148, 481, 480), (147, 588, 587, 148), (148, 587, 746, 481), (143, 144, 149, 145), (145, 149, 590, 591), (144, 480, 479, 149), (149, 479, 745, 590), (143, 145, 150, 146), (146, 150, 514, 513), (145, 591, 592, 150), (150, 592, 757, 514), (143, 146, 151, 147), (147, 151, 589, 588), (146, 513, 512, 151), (151, 512, 756, 589), (152, 156, 157, 153), (153, 157, 478, 477), (156, 591, 590, 157), (157, 590, 745, 478), (152, 153, 158, 154), (154, 158, 593, 594), (153, 477, 476, 158), (158, 476, 744, 593), (152, 154, 159, 155), (155, 159, 517, 516), (154, 594, 595, 159), (159, 595, 758, 517), (152, 155, 160, 156), (156, 160, 592, 591), (155, 516, 515, 160), (160, 515, 757, 592), (161, 165, 166, 162), (162, 166, 475, 474), (165, 594, 593, 166), (166, 593, 744, 475), (161, 162, 167, 163), (163, 167, 596, 597), (162, 474, 473, 167), (167, 473, 743, 596), (161, 163, 168, 164), (164, 168, 520, 519), (163, 597, 598, 168), (168, 598, 759, 520), (161, 164, 169, 165), (165, 169, 595, 594), (164, 519, 518, 169), (169, 518, 758, 595), (170, 174, 175, 171), (171, 175, 472, 471), (174, 597, 596, 175), (175, 596, 743, 472), (170, 171, 176, 172), (172, 176, 599, 600), (171, 471, 470, 176), (176, 470, 742, 599), (170, 172, 177, 173), (173, 177, 523, 522), (172, 600, 601, 177), (177, 601, 760, 523), (170, 173, 178, 174), (174, 178, 598, 597), (173, 522, 521, 178), (178, 521, 759, 598), (179, 183, 184, 180), (180, 184, 469, 468), (183, 600, 599, 184), (184, 599, 742, 469), (179, 180, 185, 181), (181, 185, 602, 603), (180, 468, 467, 185), (185, 467, 741, 602), (179, 181, 186, 182), (182, 186, 526, 525), (181, 603, 604, 186), (186, 604, 761, 526), (179, 182, 187, 183), (183, 187, 601, 600), (182, 525, 524, 187), (187, 524, 760, 601), (188, 192, 193, 189), (189, 193, 466, 465), (192, 603, 602, 193), (193, 602, 741, 466), (188, 189, 194, 190), (190, 194, 605, 606), (189, 465, 464, 194), (194, 464, 740, 605), (188, 190, 195, 191), (191, 195, 529, 528), (190, 606, 607, 195), (195, 607, 762, 529), (188, 191, 196, 192), (192, 196, 604, 603), (191, 528, 527, 196), (196, 527, 761, 604), (197, 201, 202, 198), (198, 202, 463, 462), (201, 606, 605, 202), (202, 605, 740, 463), (197, 198, 203, 199), (199, 203, 608, 609), (198, 462, 461, 203), (203, 461, 739, 608), (197, 199, 204, 200), (200, 204, 532, 531), (199, 609, 610, 204), (204, 610, 763, 532), (197, 200, 205, 201), (201, 205, 607, 606), (200, 531, 530, 205), (205, 530, 762, 607), (206, 210, 211, 207), (207, 211, 460, 459), (210, 609, 608, 211), (211, 608, 739, 460), (206, 207, 212, 208), (208, 212, 611, 612), (207, 459, 458, 212), (212, 458, 738, 611), (206, 208, 213, 209), (209, 213, 535, 534), (208, 612, 613, 213), (213, 613, 764, 535), (206, 209, 214, 210), (210, 214, 610, 609), (209, 534, 533, 214), (214, 533, 763, 610), (215, 219, 220, 216), (216, 220, 707, 708), (219, 684, 683, 220), (220, 683, 780, 707), (215, 216, 221, 217), (217, 221, 560, 561), (216, 708, 709, 221), (221, 709, 755, 560), (215, 217, 222, 218), (218, 222, 706, 705), (217, 561, 562, 222), (222, 562, 765, 706), (215, 218, 223, 219), (219, 223, 685, 684), (218, 705, 704, 223), (223, 704, 777, 685), (224, 228, 229, 225), (225, 229, 616, 615), (228, 534, 535, 229), (229, 535, 764, 616), (224, 225, 230, 226), (226, 230, 536, 537), (225, 615, 614, 230), (230, 614, 765, 536), (224, 226, 231, 227), (227, 231, 617, 618), (226, 537, 538, 231), (231, 538, 766, 617), (224, 227, 232, 228), (228, 232, 533, 534), (227, 618, 619, 232), (232, 619, 763, 533), (233, 237, 238, 234), (234, 238, 619, 618), (237, 531, 532, 238), (238, 532, 763, 619), (233, 234, 239, 235), (235, 239, 539, 540), (234, 618, 617, 239), (239, 617, 766, 539), (233, 235, 240, 236), (236, 240, 620, 621), (235, 540, 541, 240), (240, 541, 767, 620), (233, 236, 241, 237), (237, 241, 530, 531), (236, 621, 622, 241), (241, 622, 762, 530), (242, 246, 247, 243), (243, 247, 622, 621), (246, 528, 529, 247), (247, 529, 762, 622), (242, 243, 248, 244), (244, 248, 542, 543), (243, 621, 620, 248), (248, 620, 767, 542), (242, 244, 249, 245), (245, 249, 623, 624), (244, 543, 544, 249), (249, 544, 768, 623), (242, 245, 250, 246), (246, 250, 527, 528), (245, 624, 625, 250), (250, 625, 761, 527), (251, 255, 256, 252), (252, 256, 625, 624), (255, 525, 526, 256), (256, 526, 761, 625), (251, 252, 257, 253), (253, 257, 545, 546), (252, 624, 623, 257), (257, 623, 768, 545), (251, 253, 258, 254), (254, 258, 626, 627), (253, 546, 547, 258), (258, 547, 769, 626), (251, 254, 259, 255), (255, 259, 524, 525), (254, 627, 628, 259), (259, 628, 760, 524), (260, 264, 265, 261), (261, 265, 628, 627), (264, 522, 523, 265), (265, 523, 760, 628), (260, 261, 266, 262), (262, 266, 548, 549), (261, 627, 626, 266), (266, 626, 769, 548), (260, 262, 267, 263), (263, 267, 629, 630), (262, 549, 550, 267), (267, 550, 770, 629), (260, 263, 268, 264), (264, 268, 521, 522), (263, 630, 631, 268), (268, 631, 759, 521), (269, 273, 274, 270), (270, 274, 631, 630), (273, 519, 520, 274), (274, 520, 759, 631), (269, 270, 275, 271), (271, 275, 551, 552), (270, 630, 629, 275), (275, 629, 770, 551), (269, 271, 276, 272), (272, 276, 632, 633), (271, 552, 553, 276), (276, 553, 771, 632), (269, 272, 277, 273), (273, 277, 518, 519), (272, 633, 634, 277), (277, 634, 758, 518), (278, 282, 283, 279), (279, 283, 634, 633), (282, 516, 517, 283), (283, 517, 758, 634), (278, 279, 284, 280), (280, 284, 554, 555), (279, 633, 632, 284), (284, 632, 771, 554), (278, 280, 285, 281), (281, 285, 635, 636), (280, 555, 556, 285), (285, 556, 772, 635), (278, 281, 286, 282), (282, 286, 515, 516), (281, 636, 637, 286), (286, 637, 757, 515), (287, 291, 292, 288), (288, 292, 637, 636), (291, 513, 514, 292), (292, 514, 757, 637), (287, 288, 293, 289), (289, 293, 557, 558), (288, 636, 635, 293), (293, 635, 772, 557), (287, 289, 294, 290), (290, 294, 638, 639), (289, 558, 559, 294), (294, 559, 773, 638), (287, 290, 295, 291), (291, 295, 512, 513), (290, 639, 640, 295), (295, 640, 756, 512), (296, 300, 301, 297), (297, 301, 451, 450), (300, 453, 454, 301), (301, 454, 736, 451), (296, 297, 302, 298), (298, 302, 482, 483), (297, 450, 449, 302), (302, 449, 737, 482), (296, 298, 303, 299), (299, 303, 641, 642), (298, 483, 484, 303), (303, 484, 747, 641), (296, 299, 304, 300), (300, 304, 452, 453), (299, 642, 643, 304), (304, 643, 746, 452), (305, 309, 310, 306), (306, 310, 643, 642), (309, 480, 481, 310), (310, 481, 746, 643), (305, 306, 311, 307), (307, 311, 485, 486), (306, 642, 641, 311), (311, 641, 747, 485), (305, 307, 312, 308), (308, 312, 644, 645), (307, 486, 487, 312), (312, 487, 748, 644), (305, 308, 313, 309), (309, 313, 479, 480), (308, 645, 646, 313), (313, 646, 745, 479), (314, 318, 319, 315), (315, 319, 646, 645), (318, 477, 478, 319), (319, 478, 745, 646), (314, 315, 320, 316), (316, 320, 488, 489), (315, 645, 644, 320), (320, 644, 748, 488), (314, 316, 321, 317), (317, 321, 647, 648), (316, 489, 490, 321), (321, 490, 749, 647), (314, 317, 322, 318), (318, 322, 476, 477), (317, 648, 649, 322), (322, 649, 744, 476), (323, 327, 328, 324), (324, 328, 649, 648), (327, 474, 475, 328), (328, 475, 744, 649), (323, 324, 329, 325), (325, 329, 491, 492), (324, 648, 647, 329), (329, 647, 749, 491), (323, 325, 330, 326), (326, 330, 650, 651), (325, 492, 493, 330), (330, 493, 750, 650), (323, 326, 331, 327), (327, 331, 473, 474), (326, 651, 652, 331), (331, 652, 743, 473), (332, 336, 337, 333), (333, 337, 652, 651), (336, 471, 472, 337), (337, 472, 743, 652), (332, 333, 338, 334), (334, 338, 494, 495), (333, 651, 650, 338), (338, 650, 750, 494), (332, 334, 339, 335), (335, 339, 653, 654), (334, 495, 496, 339), (339, 496, 751, 653), (332, 335, 340, 336), (336, 340, 470, 471), (335, 654, 655, 340), (340, 655, 742, 470), (341, 345, 346, 342), (342, 346, 655, 654), (345, 468, 469, 346), (346, 469, 742, 655), (341, 342, 347, 343), (343, 347, 497, 498), (342, 654, 653, 347), (347, 653, 751, 497), (341, 343, 348, 344), (344, 348, 656, 657), (343, 498, 499, 348), (348, 499, 752, 656), (341, 344, 349, 345), (345, 349, 467, 468), (344, 657, 658, 349), (349, 658, 741, 467), (350, 354, 355, 351), (351, 355, 658, 657), (354, 465, 466, 355), (355, 466, 741, 658), (350, 351, 356, 352), (352, 356, 500, 501), (351, 657, 656, 356), (356, 656, 752, 500), (350, 352, 357, 353), (353, 357, 659, 660), (352, 501, 502, 357), (357, 502, 753, 659), (350, 353, 358, 354), (354, 358, 464, 465), (353, 660, 661, 358), (358, 661, 740, 464), (359, 363, 364, 360), (360, 364, 661, 660), (363, 462, 463, 364), (364, 463, 740, 661), (359, 360, 365, 361), (361, 365, 503, 504), (360, 660, 659, 365), (365, 659, 753, 503), (359, 361, 366, 362), (362, 366, 662, 663), (361, 504, 505, 366), (366, 505, 754, 662), (359, 362, 367, 363), (363, 367, 461, 462), (362, 663, 664, 367), (367, 664, 739, 461), (368, 372, 373, 369), (369, 373, 664, 663), (372, 459, 460, 373), (373, 460, 739, 664), (368, 369, 374, 370), (370, 374, 506, 507), (369, 663, 662, 374), (374, 662, 754, 506), (368, 370, 375, 371), (371, 375, 665, 666), (370, 507, 508, 375), (375, 508, 755, 665), (368, 371, 376, 372), (372, 376, 458, 459), (371, 666, 667, 376), (376, 667, 738, 458), (377, 381, 382, 378), (378, 382, 671, 672), (381, 669, 670, 382), (382, 670, 774, 671), (377, 378, 383, 379), (379, 383, 674, 675), (378, 672, 673, 383), (383, 673, 779, 674), (377, 379, 384, 380), (380, 384, 677, 678), (379, 675, 676, 384), (384, 676, 778, 677), (377, 380, 385, 381), (381, 385, 668, 669), (380, 678, 679, 385), (385, 679, 775, 668), (386, 390, 391, 387), (387, 391, 683, 684), (390, 681, 682, 391), (391, 682, 780, 683), (386, 387, 392, 388), (388, 392, 686, 687), (387, 684, 685, 392), (392, 685, 777, 686), (386, 388, 393, 389), (389, 393, 689, 690), (388, 687, 688, 393), (393, 688, 776, 689), (386, 389, 394, 390), (390, 394, 680, 681), (389, 690, 691, 394), (394, 691, 781, 680), (395, 399, 400, 396), (396, 400, 692, 693), (399, 612, 611, 400), (400, 611, 738, 692), (395, 396, 401, 397), (397, 401, 673, 672), (396, 693, 694, 401), (401, 694, 779, 673), (395, 397, 402, 398), (398, 402, 695, 696), (397, 672, 671, 402), (402, 671, 774, 695), (395, 398, 403, 399), (399, 403, 613, 612), (398, 696, 697, 403), (403, 697, 764, 613), (404, 408, 409, 405), (405, 409, 713, 714), (408, 711, 712, 409), (409, 712, 783, 713), (404, 405, 410, 406), (406, 410, 716, 717), (405, 714, 715, 410), (410, 715, 784, 716), (404, 406, 411, 407), (407, 411, 719, 720), (406, 717, 718, 411), (411, 718, 785, 719), (404, 407, 412, 408), (408, 412, 710, 711), (407, 720, 721, 412), (412, 721, 782, 710), (413, 417, 418, 414), (414, 418, 443, 444), (417, 732, 733, 418), (418, 733, 734, 443), (413, 414, 419, 415), (415, 419, 728, 729), (414, 444, 445, 419), (419, 445, 735, 728), (413, 415, 420, 416), (416, 420, 715, 714), (415, 729, 730, 420), (420, 730, 784, 715), (413, 416, 421, 417), (417, 421, 731, 732), (416, 714, 713, 421), (421, 713, 783, 731), (422, 426, 427, 423), (423, 427, 446, 447), (426, 729, 728, 427), (427, 728, 735, 446), (422, 423, 428, 424), (424, 428, 727, 726), (423, 447, 448, 428), (428, 448, 737, 727), (422, 424, 429, 425), (425, 429, 718, 717), (424, 726, 725, 429), (429, 725, 785, 718), (422, 425, 430, 426), (426, 430, 730, 729), (425, 717, 716, 430), (430, 716, 784, 730), (431, 435, 436, 432), (432, 436, 440, 441), (435, 723, 722, 436), (436, 722, 736, 440), (431, 432, 437, 433), (433, 437, 733, 732), (432, 441, 442, 437), (437, 442, 734, 733), (431, 433, 438, 434), (434, 438, 712, 711), (433, 732, 731, 438), (438, 731, 783, 712), (431, 434, 439, 435), (435, 439, 724, 723), (434, 711, 710, 439), (439, 710, 782, 724)])
_uv = me_cube_001.uv_layers.new(name='UVMap')
_uv.uv.foreach_set('vector', [0.5, 0.5, 0.4272, 0.5, 0.4272, 0.4272, 0.5, 0.4272, 0.5, 0.4272, 0.4272, 0.4272, 0.4272, 0.3545, 0.5, 0.3545, 0.4272, 0.5, 0.3545, 0.5, 0.3545, 0.4272, 0.4272, 0.4272, 0.4272, 0.4272, 0.3545, 0.4272, 0.3545, 0.3545, 0.4272, 0.3545, 0.5, 0.5, 0.5, 0.4272, 0.5728, 0.4272, 0.5728, 0.5, 0.5728, 0.5, 0.5728, 0.4272, 0.6455, 0.4272, 0.6455, 0.5, 0.5, 0.4272, 0.5, 0.3545, 0.5728, 0.3545, 0.5728, 0.4272, 0.5728, 0.4272, 0.5728, 0.3545, 0.6455, 0.3545, 0.6455, 0.4272, 0.5, 0.5, 0.5728, 0.5, 0.5728, 0.5728, 0.5, 0.5728, 0.5, 0.5728, 0.5728, 0.5728, 0.5728, 0.6455, 0.5, 0.6455, 0.5728, 0.5, 0.6455, 0.5, 0.6455, 0.5728, 0.5728, 0.5728, 0.5728, 0.5728, 0.6455, 0.5728, 0.6455, 0.6455, 0.5728, 0.6455, 0.5, 0.5, 0.5, 0.5728, 0.4272, 0.5728, 0.4272, 0.5, 0.4272, 0.5, 0.4272, 0.5728, 0.3545, 0.5728, 0.3545, 0.5, 0.5, 0.5728, 0.5, 0.6455, 0.4272, 0.6455, 0.4272, 0.5728, 0.4272, 0.5728, 0.4272, 0.6455, 0.3545, 0.6455, 0.3545, 0.5728, 0.5, 0.5, 0.4645, 0.5614, 0.5, 0.591, 0.5355, 0.5614, 0.5355, 0.5614, 0.5, 0.591, 0.5315, 0.6274, 0.563, 0.6092, 0.4645, 0.5614, 0.437, 0.6092, 0.4685, 0.6274, 0.5, 0.591, 0.5, 0.591, 0.4685, 0.6274, 0.5, 0.6455, 0.5315, 0.6274, 0.5, 0.5, 0.5355, 0.5614, 0.5788, 0.5455, 0.5709, 0.5, 0.5709, 0.5, 0.5788, 0.5455, 0.626, 0.5364, 0.626, 0.5, 0.5355, 0.5614, 0.563, 0.6092, 0.5945, 0.591, 0.5788, 0.5455, 0.5788, 0.5455, 0.5945, 0.591, 0.626, 0.5728, 0.626, 0.5364, 0.5, 0.5, 0.5709, 0.5, 0.5788, 0.4545, 0.5355, 0.4386, 0.5355, 0.4386, 0.5788, 0.4545, 0.5945, 0.409, 0.563, 0.3908, 0.5709, 0.5, 0.626, 0.5, 0.626, 0.4636, 0.5788, 0.4545, 0.5788, 0.4545, 0.626, 0.4636, 0.626, 0.4272, 0.5945, 0.409, 0.5, 0.5, 0.5355, 0.4386, 0.5, 0.409, 0.4645, 0.4386, 0.4645, 0.4386, 0.5, 0.409, 0.4685, 0.3726, 0.437, 0.3908, 0.5355, 0.4386, 0.563, 0.3908, 0.5315, 0.3726, 0.5, 0.409, 0.5, 0.409, 0.5315, 0.3726, 0.5, 0.3545, 0.4685, 0.3726, 0.5, 0.5, 0.4645, 0.4386, 0.4212, 0.4545, 0.4291, 0.5, 0.4291, 0.5, 0.4212, 0.4545, 0.374, 0.4636, 0.374, 0.5, 0.4645, 0.4386, 0.437, 0.3908, 0.4055, 0.409, 0.4212, 0.4545, 0.4212, 0.4545, 0.4055, 0.409, 0.374, 0.4272, 0.374, 0.4636, 0.5, 0.5, 0.4291, 0.5, 0.4212, 0.5455, 0.4645, 0.5614, 0.4645, 0.5614, 0.4212, 0.5455, 0.4055, 0.591, 0.437, 0.6092, 0.4291, 0.5, 0.374, 0.5, 0.374, 0.5364, 0.4212, 0.5455, 0.4212, 0.5455, 0.374, 0.5364, 0.374, 0.5728, 0.4055, 0.591, 0.5, 0.5, 0.4272, 0.5, 0.4272, 0.4272, 0.5, 0.4272, 0.5, 0.4272, 0.4272, 0.4272, 0.4272, 0.3545, 0.5, 0.3545, 0.4272, 0.5, 0.3545, 0.5, 0.3545, 0.4272, 0.4272, 0.4272, 0.4272, 0.4272, 0.3545, 0.4272, 0.3545, 0.3545, 0.4272, 0.3545, 0.5, 0.5, 0.5, 0.4272, 0.5728, 0.4272, 0.5728, 0.5, 0.5728, 0.5, 0.5728, 0.4272, 0.6455, 0.4272, 0.6455, 0.5, 0.5, 0.4272, 0.5, 0.3545, 0.5728, 0.3545, 0.5728, 0.4272, 0.5728, 0.4272, 0.5728, 0.3545, 0.6455, 0.3545, 0.6455, 0.4272, 0.5, 0.5, 0.5728, 0.5, 0.5728, 0.5728, 0.5, 0.5728, 0.5, 0.5728, 0.5728, 0.5728, 0.5728, 0.6455, 0.5, 0.6455, 0.5728, 0.5, 0.6455, 0.5, 0.6455, 0.5728, 0.5728, 0.5728, 0.5728, 0.5728, 0.6455, 0.5728, 0.6455, 0.6455, 0.5728, 0.6455, 0.5, 0.5, 0.5, 0.5728, 0.4272, 0.5728, 0.4272, 0.5, 0.4272, 0.5, 0.4272, 0.5728, 0.3545, 0.5728, 0.3545, 0.5, 0.5, 0.5728, 0.5, 0.6455, 0.4272, 0.6455, 0.4272, 0.5728, 0.4272, 0.5728, 0.4272, 0.6455, 0.3545, 0.6455, 0.3545, 0.5728, 0.5, 0.5, 0.4272, 0.5, 0.4272, 0.4272, 0.5, 0.4272, 0.5, 0.4272, 0.4272, 0.4272, 0.4272, 0.3545, 0.5, 0.3545, 0.4272, 0.5, 0.3545, 0.5, 0.3545, 0.4272, 0.4272, 0.4272, 0.4272, 0.4272, 0.3545, 0.4272, 0.3545, 0.3545, 0.4272, 0.3545, 0.5, 0.5, 0.5, 0.4272, 0.5728, 0.4272, 0.5728, 0.5, 0.5728, 0.5, 0.5728, 0.4272, 0.6455, 0.4272, 0.6455, 0.5, 0.5, 0.4272, 0.5, 0.3545, 0.5728, 0.3545, 0.5728, 0.4272, 0.5728, 0.4272, 0.5728, 0.3545, 0.6455, 0.3545, 0.6455, 0.4272, 0.5, 0.5, 0.5728, 0.5, 0.5728, 0.5728, 0.5, 0.5728, 0.5, 0.5728, 0.5728, 0.5728, 0.5728, 0.6455, 0.5, 0.6455, 0.5728, 0.5, 0.6455, 0.5, 0.6455, 0.5728, 0.5728, 0.5728, 0.5728, 0.5728, 0.6455, 0.5728, 0.6455, 0.6455, 0.5728, 0.6455, 0.5, 0.5, 0.5, 0.5728, 0.4272, 0.5728, 0.4272, 0.5, 0.4272, 0.5, 0.4272, 0.5728, 0.3545, 0.5728, 0.3545, 0.5, 0.5, 0.5728, 0.5, 0.6455, 0.4272, 0.6455, 0.4272, 0.5728, 0.4272, 0.5728, 0.4272, 0.6455, 0.3545, 0.6455, 0.3545, 0.5728, 0.5, 0.5, 0.4272, 0.5, 0.4272, 0.4272, 0.5, 0.4272, 0.5, 0.4272, 0.4272, 0.4272, 0.4272, 0.3545, 0.5, 0.3545, 0.4272, 0.5, 0.3545, 0.5, 0.3545, 0.4272, 0.4272, 0.4272, 0.4272, 0.4272, 0.3545, 0.4272, 0.3545, 0.3545, 0.4272, 0.3545, 0.5, 0.5, 0.5, 0.4272, 0.5728, 0.4272, 0.5728, 0.5, 0.5728, 0.5, 0.5728, 0.4272, 0.6455, 0.4272, 0.6455, 0.5, 0.5, 0.4272, 0.5, 0.3545, 0.5728, 0.3545, 0.5728, 0.4272, 0.5728, 0.4272, 0.5728, 0.3545, 0.6455, 0.3545, 0.6455, 0.4272, 0.5, 0.5, 0.5728, 0.5, 0.5728, 0.5728, 0.5, 0.5728, 0.5, 0.5728, 0.5728, 0.5728, 0.5728, 0.6455, 0.5, 0.6455, 0.5728, 0.5, 0.6455, 0.5, 0.6455, 0.5728, 0.5728, 0.5728, 0.5728, 0.5728, 0.6455, 0.5728, 0.6455, 0.6455, 0.5728, 0.6455, 0.5, 0.5, 0.5, 0.5728, 0.4272, 0.5728, 0.4272, 0.5, 0.4272, 0.5, 0.4272, 0.5728, 0.3545, 0.5728, 0.3545, 0.5, 0.5, 0.5728, 0.5, 0.6455, 0.4272, 0.6455, 0.4272, 0.5728, 0.4272, 0.5728, 0.4272, 0.6455, 0.3545, 0.6455, 0.3545, 0.5728, 0.5, 0.5, 0.4645, 0.5614, 0.5, 0.591, 0.5355, 0.5614, 0.5355, 0.5614, 0.5, 0.591, 0.5315, 0.6274, 0.563, 0.6092, 0.4645, 0.5614, 0.437, 0.6092, 0.4685, 0.6274, 0.5, 0.591, 0.5, 0.591, 0.4685, 0.6274, 0.5, 0.6455, 0.5315, 0.6274, 0.5, 0.5, 0.5355, 0.5614, 0.5788, 0.5455, 0.5709, 0.5, 0.5709, 0.5, 0.5788, 0.5455, 0.626, 0.5364, 0.626, 0.5, 0.5355, 0.5614, 0.563, 0.6092, 0.5945, 0.591, 0.5788, 0.5455, 0.5788, 0.5455, 0.5945, 0.591, 0.626, 0.5728, 0.626, 0.5364, 0.5, 0.5, 0.5709, 0.5, 0.5788, 0.4545, 0.5355, 0.4386, 0.5355, 0.4386, 0.5788, 0.4545, 0.5945, 0.409, 0.563, 0.3908, 0.5709, 0.5, 0.626, 0.5, 0.626, 0.4636, 0.5788, 0.4545, 0.5788, 0.4545, 0.626, 0.4636, 0.626, 0.4272, 0.5945, 0.409, 0.5, 0.5, 0.5355, 0.4386, 0.5, 0.409, 0.4645, 0.4386, 0.4645, 0.4386, 0.5, 0.409, 0.4685, 0.3726, 0.437, 0.3908, 0.5355, 0.4386, 0.563, 0.3908, 0.5315, 0.3726, 0.5, 0.409, 0.5, 0.409, 0.5315, 0.3726, 0.5, 0.3545, 0.4685, 0.3726, 0.5, 0.5, 0.4645, 0.4386, 0.4212, 0.4545, 0.4291, 0.5, 0.4291, 0.5, 0.4212, 0.4545, 0.374, 0.4636, 0.374, 0.5, 0.4645, 0.4386, 0.437, 0.3908, 0.4055, 0.409, 0.4212, 0.4545, 0.4212, 0.4545, 0.4055, 0.409, 0.374, 0.4272, 0.374, 0.4636, 0.5, 0.5, 0.4291, 0.5, 0.4212, 0.5455, 0.4645, 0.5614, 0.4645, 0.5614, 0.4212, 0.5455, 0.4055, 0.591, 0.437, 0.6092, 0.4291, 0.5, 0.374, 0.5, 0.374, 0.5364, 0.4212, 0.5455, 0.4212, 0.5455, 0.374, 0.5364, 0.374, 0.5728, 0.4055, 0.591, 0.5, 0.5, 0.4272, 0.5, 0.4272, 0.4272, 0.5, 0.4272, 0.5, 0.4272, 0.4272, 0.4272, 0.4272, 0.3545, 0.5, 0.3545, 0.4272, 0.5, 0.3545, 0.5, 0.3545, 0.4272, 0.4272, 0.4272, 0.4272, 0.4272, 0.3545, 0.4272, 0.3545, 0.3545, 0.4272, 0.3545, 0.7314, 0.4945, 0.7147, 0.6664, 0.6934, 0.6622, 0.7091, 0.4951, 0.2456, 0.5171, 0.2609, 0.3414, 0.2834, 0.3457, 0.269, 0.5154, 0.7147, 0.6664, 0.6666, 0.8076, 0.6498, 0.7952, 0.6934, 0.6622, 0.2609, 0.3414, 0.3092, 0.1946, 0.3275, 0.2086, 0.2834, 0.3457, 0.7314, 0.4945, 0.7091, 0.4951, 0.6948, 0.3274, 0.7161, 0.3212, 0.7161, 0.3212, 0.6948, 0.3274, 0.6502, 0.1934, 0.6673, 0.179, 0.2456, 0.5171, 0.269, 0.5154, 0.2861, 0.6841, 0.2636, 0.6923, 0.2636, 0.6923, 0.2861, 0.6841, 0.3344, 0.8176, 0.3162, 0.8352, 0.5, 0.5, 0.5, 0.5728, 0.4272, 0.5728, 0.4272, 0.5, 0.4272, 0.5, 0.4272, 0.5728, 0.3545, 0.5728, 0.3545, 0.5, 0.5, 0.5728, 0.5, 0.6455, 0.4272, 0.6455, 0.4272, 0.5728, 0.4272, 0.5728, 0.4272, 0.6455, 0.3545, 0.6455, 0.3545, 0.5728, 0.5, 0.5, 0.4272, 0.5, 0.4272, 0.4272, 0.5, 0.4272, 0.5, 0.4272, 0.4272, 0.4272, 0.4272, 0.3545, 0.5, 0.3545, 0.4272, 0.5, 0.3545, 0.5, 0.3545, 0.4272, 0.4272, 0.4272, 0.4272, 0.4272, 0.3545, 0.4272, 0.3545, 0.3545, 0.4272, 0.3545, 0.5, 0.5, 0.5, 0.4272, 0.5728, 0.4272, 0.5728, 0.5, 0.5728, 0.5, 0.5728, 0.4272, 0.6455, 0.4272, 0.6455, 0.5, 0.5, 0.4272, 0.5, 0.3545, 0.5728, 0.3545, 0.5728, 0.4272, 0.5728, 0.4272, 0.5728, 0.3545, 0.6455, 0.3545, 0.6455, 0.4272, 0.5, 0.5, 0.5728, 0.5, 0.5728, 0.5728, 0.5, 0.5728, 0.5, 0.5728, 0.5728, 0.5728, 0.5728, 0.6455, 0.5, 0.6455, 0.5728, 0.5, 0.6455, 0.5, 0.6455, 0.5728, 0.5728, 0.5728, 0.5728, 0.5728, 0.6455, 0.5728, 0.6455, 0.6455, 0.5728, 0.6455, 0.5, 0.5, 0.5, 0.5728, 0.4272, 0.5728, 0.4272, 0.5, 0.4272, 0.5, 0.4272, 0.5728, 0.3545, 0.5728, 0.3545, 0.5, 0.5, 0.5728, 0.5, 0.6455, 0.4272, 0.6455, 0.4272, 0.5728, 0.4272, 0.5728, 0.4272, 0.6455, 0.3545, 0.6455, 0.3545, 0.5728, 0.5, 0.5, 0.4272, 0.5, 0.4272, 0.4272, 0.5, 0.4272, 0.5, 0.4272, 0.4272, 0.4272, 0.4272, 0.3545, 0.5, 0.3545, 0.4272, 0.5, 0.3545, 0.5, 0.3545, 0.4272, 0.4272, 0.4272, 0.4272, 0.4272, 0.3545, 0.4272, 0.3545, 0.3545, 0.4272, 0.3545, 0.5, 0.5, 0.5, 0.4272, 0.5728, 0.4272, 0.5728, 0.5, 0.5728, 0.5, 0.5728, 0.4272, 0.6455, 0.4272, 0.6455, 0.5, 0.5, 0.4272, 0.5, 0.3545, 0.5728, 0.3545, 0.5728, 0.4272, 0.5728, 0.4272, 0.5728, 0.3545, 0.6455, 0.3545, 0.6455, 0.4272, 0.5, 0.5, 0.5728, 0.5, 0.5728, 0.5728, 0.5, 0.5728, 0.5, 0.5728, 0.5728, 0.5728, 0.5728, 0.6455, 0.5, 0.6455, 0.5728, 0.5, 0.6455, 0.5, 0.6455, 0.5728, 0.5728, 0.5728, 0.5728, 0.5728, 0.6455, 0.5728, 0.6455, 0.6455, 0.5728, 0.6455, 0.5, 0.5, 0.5, 0.5728, 0.4272, 0.5728, 0.4272, 0.5, 0.4272, 0.5, 0.4272, 0.5728, 0.3545, 0.5728, 0.3545, 0.5, 0.5, 0.5728, 0.5, 0.6455, 0.4272, 0.6455, 0.4272, 0.5728, 0.4272, 0.5728, 0.4272, 0.6455, 0.3545, 0.6455, 0.3545, 0.5728, 0.5, 0.5, 0.4272, 0.5, 0.4272, 0.4272, 0.5, 0.4272, 0.5, 0.4272, 0.4272, 0.4272, 0.4272, 0.3545, 0.5, 0.3545, 0.4272, 0.5, 0.3545, 0.5, 0.3545, 0.4272, 0.4272, 0.4272, 0.4272, 0.4272, 0.3545, 0.4272, 0.3545, 0.3545, 0.4272, 0.3545, 0.5, 0.5, 0.5, 0.4272, 0.5728, 0.4272, 0.5728, 0.5, 0.5728, 0.5, 0.5728, 0.4272, 0.6455, 0.4272, 0.6455, 0.5, 0.5, 0.4272, 0.5, 0.3545, 0.5728, 0.3545, 0.5728, 0.4272, 0.5728, 0.4272, 0.5728, 0.3545, 0.6455, 0.3545, 0.6455, 0.4272, 0.5, 0.5, 0.5728, 0.5, 0.5728, 0.5728, 0.5, 0.5728, 0.5, 0.5728, 0.5728, 0.5728, 0.5728, 0.6455, 0.5, 0.6455, 0.5728, 0.5, 0.6455, 0.5, 0.6455, 0.5728, 0.5728, 0.5728, 0.5728, 0.5728, 0.6455, 0.5728, 0.6455, 0.6455, 0.5728, 0.6455, 0.5, 0.5, 0.5, 0.5728, 0.4272, 0.5728, 0.4272, 0.5, 0.4272, 0.5, 0.4272, 0.5728, 0.3545, 0.5728, 0.3545, 0.5, 0.5, 0.5728, 0.5, 0.6455, 0.4272, 0.6455, 0.4272, 0.5728, 0.4272, 0.5728, 0.4272, 0.6455, 0.3545, 0.6455, 0.3545, 0.5728, 0.5, 0.5, 0.4272, 0.5, 0.4272, 0.4272, 0.5, 0.4272, 0.5, 0.4272, 0.4272, 0.4272, 0.4272, 0.3545, 0.5, 0.3545, 0.4272, 0.5, 0.3545, 0.5, 0.3545, 0.4272, 0.4272, 0.4272, 0.4272, 0.4272, 0.3545, 0.4272, 0.3545, 0.3545, 0.4272, 0.3545, 0.5, 0.5, 0.5, 0.4272, 0.5728, 0.4272, 0.5728, 0.5, 0.5728, 0.5, 0.5728, 0.4272, 0.6455, 0.4272, 0.6455, 0.5, 0.5, 0.4272, 0.5, 0.3545, 0.5728, 0.3545, 0.5728, 0.4272, 0.5728, 0.4272, 0.5728, 0.3545, 0.6455, 0.3545, 0.6455, 0.4272, 0.5, 0.5, 0.5728, 0.5, 0.5728, 0.5728, 0.5, 0.5728, 0.5, 0.5728, 0.5728, 0.5728, 0.5728, 0.6455, 0.5, 0.6455, 0.5728, 0.5, 0.6455, 0.5, 0.6455, 0.5728, 0.5728, 0.5728, 0.5728, 0.5728, 0.6455, 0.5728, 0.6455, 0.6455, 0.5728, 0.6455, 0.5, 0.5, 0.5, 0.5728, 0.4272, 0.5728, 0.4272, 0.5, 0.4272, 0.5, 0.4272, 0.5728, 0.3545, 0.5728, 0.3545, 0.5, 0.5, 0.5728, 0.5, 0.6455, 0.4272, 0.6455, 0.4272, 0.5728, 0.4272, 0.5728, 0.4272, 0.6455, 0.3545, 0.6455, 0.3545, 0.5728, 0.5, 0.5, 0.4272, 0.5, 0.4272, 0.4272, 0.5, 0.4272, 0.5, 0.4272, 0.4272, 0.4272, 0.4272, 0.3545, 0.5, 0.3545, 0.4272, 0.5, 0.3545, 0.5, 0.3545, 0.4272, 0.4272, 0.4272, 0.4272, 0.4272, 0.3545, 0.4272, 0.3545, 0.3545, 0.4272, 0.3545, 0.5, 0.5, 0.5, 0.4272, 0.5728, 0.4272, 0.5728, 0.5, 0.5728, 0.5, 0.5728, 0.4272, 0.6455, 0.4272, 0.6455, 0.5, 0.5, 0.4272, 0.5, 0.3545, 0.5728, 0.3545, 0.5728, 0.4272, 0.5728, 0.4272, 0.5728, 0.3545, 0.6455, 0.3545, 0.6455, 0.4272, 0.5, 0.5, 0.5728, 0.5, 0.5728, 0.5728, 0.5, 0.5728, 0.5, 0.5728, 0.5728, 0.5728, 0.5728, 0.6455, 0.5, 0.6455, 0.5728, 0.5, 0.6455, 0.5, 0.6455, 0.5728, 0.5728, 0.5728, 0.5728, 0.5728, 0.6455, 0.5728, 0.6455, 0.6455, 0.5728, 0.6455, 0.5, 0.5, 0.5, 0.5728, 0.4272, 0.5728, 0.4272, 0.5, 0.4272, 0.5, 0.4272, 0.5728, 0.3545, 0.5728, 0.3545, 0.5, 0.5, 0.5728, 0.5, 0.6455, 0.4272, 0.6455, 0.4272, 0.5728, 0.4272, 0.5728, 0.4272, 0.6455, 0.3545, 0.6455, 0.3545, 0.5728, 0.5, 0.5, 0.4272, 0.5, 0.4272, 0.4272, 0.5, 0.4272, 0.5, 0.4272, 0.4272, 0.4272, 0.4272, 0.3545, 0.5, 0.3545, 0.4272, 0.5, 0.3545, 0.5, 0.3545, 0.4272, 0.4272, 0.4272, 0.4272, 0.4272, 0.3545, 0.4272, 0.3545, 0.3545, 0.4272, 0.3545, 0.5, 0.5, 0.5, 0.4272, 0.5728, 0.4272, 0.5728, 0.5, 0.5728, 0.5, 0.5728, 0.4272, 0.6455, 0.4272, 0.6455, 0.5, 0.5, 0.4272, 0.5, 0.3545, 0.5728, 0.3545, 0.5728, 0.4272, 0.5728, 0.4272, 0.5728, 0.3545, 0.6455, 0.3545, 0.6455, 0.4272, 0.5, 0.5, 0.5728, 0.5, 0.5728, 0.5728, 0.5, 0.5728, 0.5, 0.5728, 0.5728, 0.5728, 0.5728, 0.6455, 0.5, 0.6455, 0.5728, 0.5, 0.6455, 0.5, 0.6455, 0.5728, 0.5728, 0.5728, 0.5728, 0.5728, 0.6455, 0.5728, 0.6455, 0.6455, 0.5728, 0.6455, 0.5, 0.5, 0.5, 0.5728, 0.4272, 0.5728, 0.4272, 0.5, 0.4272, 0.5, 0.4272, 0.5728, 0.3545, 0.5728, 0.3545, 0.5, 0.5, 0.5728, 0.5, 0.6455, 0.4272, 0.6455, 0.4272, 0.5728, 0.4272, 0.5728, 0.4272, 0.6455, 0.3545, 0.6455, 0.3545, 0.5728, 0.5, 0.5, 0.4272, 0.5, 0.4272, 0.4272, 0.5, 0.4272, 0.5, 0.4272, 0.4272, 0.4272, 0.4272, 0.3545, 0.5, 0.3545, 0.4272, 0.5, 0.3545, 0.5, 0.3545, 0.4272, 0.4272, 0.4272, 0.4272, 0.4272, 0.3545, 0.4272, 0.3545, 0.3545, 0.4272, 0.3545, 0.5, 0.5, 0.5, 0.4272, 0.5728, 0.4272, 0.5728, 0.5, 0.5728, 0.5, 0.5728, 0.4272, 0.6455, 0.4272, 0.6455, 0.5, 0.5, 0.4272, 0.5, 0.3545, 0.5728, 0.3545, 0.5728, 0.4272, 0.5728, 0.4272, 0.5728, 0.3545, 0.6455, 0.3545, 0.6455, 0.4272, 0.5, 0.5, 0.5728, 0.5, 0.5728, 0.5728, 0.5, 0.5728, 0.5, 0.5728, 0.5728, 0.5728, 0.5728, 0.6455, 0.5, 0.6455, 0.5728, 0.5, 0.6455, 0.5, 0.6455, 0.5728, 0.5728, 0.5728, 0.5728, 0.5728, 0.6455, 0.5728, 0.6455, 0.6455, 0.5728, 0.6455, 0.5, 0.5, 0.5, 0.5728, 0.4272, 0.5728, 0.4272, 0.5, 0.4272, 0.5, 0.4272, 0.5728, 0.3545, 0.5728, 0.3545, 0.5, 0.5, 0.5728, 0.5, 0.6455, 0.4272, 0.6455, 0.4272, 0.5728, 0.4272, 0.5728, 0.4272, 0.6455, 0.3545, 0.6455, 0.3545, 0.5728, 0.5, 0.5, 0.4272, 0.5, 0.4272, 0.4272, 0.5, 0.4272, 0.5, 0.4272, 0.4272, 0.4272, 0.4272, 0.3545, 0.5, 0.3545, 0.4272, 0.5, 0.3545, 0.5, 0.3545, 0.4272, 0.4272, 0.4272, 0.4272, 0.4272, 0.3545, 0.4272, 0.3545, 0.3545, 0.4272, 0.3545, 0.5, 0.5, 0.5, 0.4272, 0.5728, 0.4272, 0.5728, 0.5, 0.5728, 0.5, 0.5728, 0.4272, 0.6455, 0.4272, 0.6455, 0.5, 0.5, 0.4272, 0.5, 0.3545, 0.5728, 0.3545, 0.5728, 0.4272, 0.5728, 0.4272, 0.5728, 0.3545, 0.6455, 0.3545, 0.6455, 0.4272, 0.5, 0.5, 0.5728, 0.5, 0.5728, 0.5728, 0.5, 0.5728, 0.5, 0.5728, 0.5728, 0.5728, 0.5728, 0.6455, 0.5, 0.6455, 0.5728, 0.5, 0.6455, 0.5, 0.6455, 0.5728, 0.5728, 0.5728, 0.5728, 0.5728, 0.6455, 0.5728, 0.6455, 0.6455, 0.5728, 0.6455, 0.5, 0.5, 0.5, 0.5728, 0.4272, 0.5728, 0.4272, 0.5, 0.4272, 0.5, 0.4272, 0.5728, 0.3545, 0.5728, 0.3545, 0.5, 0.5, 0.5728, 0.5, 0.6455, 0.4272, 0.6455, 0.4272, 0.5728, 0.4272, 0.5728, 0.4272, 0.6455, 0.3545, 0.6455, 0.3545, 0.5728, 0.5, 0.5, 0.4272, 0.5, 0.4272, 0.4272, 0.5, 0.4272, 0.5, 0.4272, 0.4272, 0.4272, 0.4272, 0.3545, 0.5, 0.3545, 0.4272, 0.5, 0.3545, 0.5, 0.3545, 0.4272, 0.4272, 0.4272, 0.4272, 0.4272, 0.3545, 0.4272, 0.3545, 0.3545, 0.4272, 0.3545, 0.5, 0.5, 0.5, 0.4272, 0.5728, 0.4272, 0.5728, 0.5, 0.5728, 0.5, 0.5728, 0.4272, 0.6455, 0.4272, 0.6455, 0.5, 0.5, 0.4272, 0.5, 0.3545, 0.5728, 0.3545, 0.5728, 0.4272, 0.5728, 0.4272, 0.5728, 0.3545, 0.6455, 0.3545, 0.6455, 0.4272, 0.5, 0.5, 0.5728, 0.5, 0.5728, 0.5728, 0.5, 0.5728, 0.5, 0.5728, 0.5728, 0.5728, 0.5728, 0.6455, 0.5, 0.6455, 0.5728, 0.5, 0.6455, 0.5, 0.6455, 0.5728, 0.5728, 0.5728, 0.5728, 0.5728, 0.6455, 0.5728, 0.6455, 0.6455, 0.5728, 0.6455, 0.5, 0.5, 0.5, 0.5728, 0.4272, 0.5728, 0.4272, 0.5, 0.4272, 0.5, 0.4272, 0.5728, 0.3545, 0.5728, 0.3545, 0.5, 0.5, 0.5728, 0.5, 0.6455, 0.4272, 0.6455, 0.4272, 0.5728, 0.4272, 0.5728, 0.4272, 0.6455, 0.3545, 0.6455, 0.3545, 0.5728, 0.5, 0.5, 0.4272, 0.5, 0.4272, 0.4272, 0.5, 0.4272, 0.5, 0.4272, 0.4272, 0.4272, 0.4272, 0.3545, 0.5, 0.3545, 0.4272, 0.5, 0.3545, 0.5, 0.3545, 0.4272, 0.4272, 0.4272, 0.4272, 0.4272, 0.3545, 0.4272, 0.3545, 0.3545, 0.4272, 0.3545, 0.5, 0.5, 0.5, 0.4272, 0.5728, 0.4272, 0.5728, 0.5, 0.5728, 0.5, 0.5728, 0.4272, 0.6455, 0.4272, 0.6455, 0.5, 0.5, 0.4272, 0.5, 0.3545, 0.5728, 0.3545, 0.5728, 0.4272, 0.5728, 0.4272, 0.5728, 0.3545, 0.6455, 0.3545, 0.6455, 0.4272, 0.5, 0.5, 0.5728, 0.5, 0.5728, 0.5728, 0.5, 0.5728, 0.5, 0.5728, 0.5728, 0.5728, 0.5728, 0.6455, 0.5, 0.6455, 0.5728, 0.5, 0.6455, 0.5, 0.6455, 0.5728, 0.5728, 0.5728, 0.5728, 0.5728, 0.6455, 0.5728, 0.6455, 0.6455, 0.5728, 0.6455, 0.5, 0.5, 0.5, 0.5728, 0.4272, 0.5728, 0.4272, 0.5, 0.4272, 0.5, 0.4272, 0.5728, 0.3545, 0.5728, 0.3545, 0.5, 0.5, 0.5728, 0.5, 0.6455, 0.4272, 0.6455, 0.4272, 0.5728, 0.4272, 0.5728, 0.4272, 0.6455, 0.3545, 0.6455, 0.3545, 0.5728, 0.5, 0.5, 0.4272, 0.5, 0.4272, 0.4272, 0.5, 0.4272, 0.5, 0.4272, 0.4272, 0.4272, 0.4272, 0.3545, 0.5, 0.3545, 0.4272, 0.5, 0.3545, 0.5, 0.3545, 0.4272, 0.4272, 0.4272, 0.4272, 0.4272, 0.3545, 0.4272, 0.3545, 0.3545, 0.4272, 0.3545, 0.5, 0.5, 0.5, 0.4272, 0.5728, 0.4272, 0.5728, 0.5, 0.5728, 0.5, 0.5728, 0.4272, 0.6455, 0.4272, 0.6455, 0.5, 0.5, 0.4272, 0.5, 0.3545, 0.5728, 0.3545, 0.5728, 0.4272, 0.5728, 0.4272, 0.5728, 0.3545, 0.6455, 0.3545, 0.6455, 0.4272, 0.5, 0.5, 0.5728, 0.5, 0.5728, 0.5728, 0.5, 0.5728, 0.5, 0.5728, 0.5728, 0.5728, 0.5728, 0.6455, 0.5, 0.6455, 0.5728, 0.5, 0.6455, 0.5, 0.6455, 0.5728, 0.5728, 0.5728, 0.5728, 0.5728, 0.6455, 0.5728, 0.6455, 0.6455, 0.5728, 0.6455, 0.5, 0.5, 0.5, 0.5728, 0.4272, 0.5728, 0.4272, 0.5, 0.4272, 0.5, 0.4272, 0.5728, 0.3545, 0.5728, 0.3545, 0.5, 0.5, 0.5728, 0.5, 0.6455, 0.4272, 0.6455, 0.4272, 0.5728, 0.4272, 0.5728, 0.4272, 0.6455, 0.3545, 0.6455, 0.3545, 0.5728, 0.5, 0.5, 0.4272, 0.5, 0.4272, 0.4272, 0.5, 0.4272, 0.5, 0.4272, 0.4272, 0.4272, 0.4272, 0.3545, 0.5, 0.3545, 0.4272, 0.5, 0.3545, 0.5, 0.3545, 0.4272, 0.4272, 0.4272, 0.4272, 0.4272, 0.3545, 0.4272, 0.3545, 0.3545, 0.4272, 0.3545, 0.5, 0.5, 0.5, 0.4272, 0.5728, 0.4272, 0.5728, 0.5, 0.5728, 0.5, 0.5728, 0.4272, 0.6455, 0.4272, 0.6455, 0.5, 0.5, 0.4272, 0.5, 0.3545, 0.5728, 0.3545, 0.5728, 0.4272, 0.5728, 0.4272, 0.5728, 0.3545, 0.6455, 0.3545, 0.6455, 0.4272, 0.5, 0.5, 0.5728, 0.5, 0.5728, 0.5728, 0.5, 0.5728, 0.5, 0.5728, 0.5728, 0.5728, 0.5728, 0.6455, 0.5, 0.6455, 0.5728, 0.5, 0.6455, 0.5, 0.6455, 0.5728, 0.5728, 0.5728, 0.5728, 0.5728, 0.6455, 0.5728, 0.6455, 0.6455, 0.5728, 0.6455, 0.5, 0.5, 0.5, 0.5728, 0.4272, 0.5728, 0.4272, 0.5, 0.4272, 0.5, 0.4272, 0.5728, 0.3545, 0.5728, 0.3545, 0.5, 0.5, 0.5728, 0.5, 0.6455, 0.4272, 0.6455, 0.4272, 0.5728, 0.4272, 0.5728, 0.4272, 0.6455, 0.3545, 0.6455, 0.3545, 0.5728, 0.5, 0.5, 0.4272, 0.5, 0.4272, 0.4272, 0.5, 0.4272, 0.5, 0.4272, 0.4272, 0.4272, 0.4272, 0.3545, 0.5, 0.3545, 0.4272, 0.5, 0.3545, 0.5, 0.3545, 0.4272, 0.4272, 0.4272, 0.4272, 0.4272, 0.3545, 0.4272, 0.3545, 0.3545, 0.4272, 0.3545, 0.5, 0.5, 0.5, 0.4272, 0.5728, 0.4272, 0.5728, 0.5, 0.5728, 0.5, 0.5728, 0.4272, 0.6455, 0.4272, 0.6455, 0.5, 0.5, 0.4272, 0.5, 0.3545, 0.5728, 0.3545, 0.5728, 0.4272, 0.5728, 0.4272, 0.5728, 0.3545, 0.6455, 0.3545, 0.6455, 0.4272, 0.5, 0.5, 0.5728, 0.5, 0.5728, 0.5728, 0.5, 0.5728, 0.5, 0.5728, 0.5728, 0.5728, 0.5728, 0.6455, 0.5, 0.6455, 0.5728, 0.5, 0.6455, 0.5, 0.6455, 0.5728, 0.5728, 0.5728, 0.5728, 0.5728, 0.6455, 0.5728, 0.6455, 0.6455, 0.5728, 0.6455, 0.5, 0.5, 0.5, 0.5728, 0.4272, 0.5728, 0.4272, 0.5, 0.4272, 0.5, 0.4272, 0.5728, 0.3545, 0.5728, 0.3545, 0.5, 0.5, 0.5728, 0.5, 0.6455, 0.4272, 0.6455, 0.4272, 0.5728, 0.4272, 0.5728, 0.4272, 0.6455, 0.3545, 0.6455, 0.3545, 0.5728, 0.5, 0.5, 0.4272, 0.5, 0.4272, 0.4272, 0.5, 0.4272, 0.5, 0.4272, 0.4272, 0.4272, 0.4272, 0.3545, 0.5, 0.3545, 0.4272, 0.5, 0.3545, 0.5, 0.3545, 0.4272, 0.4272, 0.4272, 0.4272, 0.4272, 0.3545, 0.4272, 0.3545, 0.3545, 0.4272, 0.3545, 0.5, 0.5, 0.5, 0.4272, 0.5728, 0.4272, 0.5728, 0.5, 0.5728, 0.5, 0.5728, 0.4272, 0.6455, 0.4272, 0.6455, 0.5, 0.5, 0.4272, 0.5, 0.3545, 0.5728, 0.3545, 0.5728, 0.4272, 0.5728, 0.4272, 0.5728, 0.3545, 0.6455, 0.3545, 0.6455, 0.4272, 0.5, 0.5, 0.5728, 0.5, 0.5728, 0.5728, 0.5, 0.5728, 0.5, 0.5728, 0.5728, 0.5728, 0.5728, 0.6455, 0.5, 0.6455, 0.5728, 0.5, 0.6455, 0.5, 0.6455, 0.5728, 0.5728, 0.5728, 0.5728, 0.5728, 0.6455, 0.5728, 0.6455, 0.6455, 0.5728, 0.6455, 0.5, 0.5, 0.5, 0.5728, 0.4272, 0.5728, 0.4272, 0.5, 0.4272, 0.5, 0.4272, 0.5728, 0.3545, 0.5728, 0.3545, 0.5, 0.5, 0.5728, 0.5, 0.6455, 0.4272, 0.6455, 0.4272, 0.5728, 0.4272, 0.5728, 0.4272, 0.6455, 0.3545, 0.6455, 0.3545, 0.5728, 0.5, 0.5, 0.4272, 0.5, 0.4272, 0.4272, 0.5, 0.4272, 0.5, 0.4272, 0.4272, 0.4272, 0.4272, 0.3545, 0.5, 0.3545, 0.4272, 0.5, 0.3545, 0.5, 0.3545, 0.4272, 0.4272, 0.4272, 0.4272, 0.4272, 0.3545, 0.4272, 0.3545, 0.3545, 0.4272, 0.3545, 0.5, 0.5, 0.5, 0.4272, 0.5728, 0.4272, 0.5728, 0.5, 0.5728, 0.5, 0.5728, 0.4272, 0.6455, 0.4272, 0.6455, 0.5, 0.5, 0.4272, 0.5, 0.3545, 0.5728, 0.3545, 0.5728, 0.4272, 0.5728, 0.4272, 0.5728, 0.3545, 0.6455, 0.3545, 0.6455, 0.4272, 0.5, 0.5, 0.5728, 0.5, 0.5728, 0.5728, 0.5, 0.5728, 0.5, 0.5728, 0.5728, 0.5728, 0.5728, 0.6455, 0.5, 0.6455, 0.5728, 0.5, 0.6455, 0.5, 0.6455, 0.5728, 0.5728, 0.5728, 0.5728, 0.5728, 0.6455, 0.5728, 0.6455, 0.6455, 0.5728, 0.6455, 0.5, 0.5, 0.5, 0.5728, 0.4272, 0.5728, 0.4272, 0.5, 0.4272, 0.5, 0.4272, 0.5728, 0.3545, 0.5728, 0.3545, 0.5, 0.5, 0.5728, 0.5, 0.6455, 0.4272, 0.6455, 0.4272, 0.5728, 0.4272, 0.5728, 0.4272, 0.6455, 0.3545, 0.6455, 0.3545, 0.5728, 0.2702, 0.496, 0.2923, 0.4967, 0.3073, 0.6619, 0.2862, 0.6662, 0.2862, 0.6662, 0.3073, 0.6619, 0.3514, 0.7929, 0.3344, 0.8058, 0.7311, 0.4939, 0.7079, 0.4944, 0.6903, 0.3281, 0.7126, 0.3215, 0.7126, 0.3215, 0.6903, 0.3281, 0.6425, 0.1969, 0.6607, 0.1807, 0.5, 0.5, 0.5, 0.4272, 0.5728, 0.4272, 0.5728, 0.5, 0.5728, 0.5, 0.5728, 0.4272, 0.6455, 0.4272, 0.6455, 0.5, 0.5, 0.4272, 0.5, 0.3545, 0.5728, 0.3545, 0.5728, 0.4272, 0.5728, 0.4272, 0.5728, 0.3545, 0.6455, 0.3545, 0.6455, 0.4272, 0.5, 0.5, 0.5728, 0.5, 0.5728, 0.5728, 0.5, 0.5728, 0.5, 0.5728, 0.5728, 0.5728, 0.5728, 0.6455, 0.5, 0.6455, 0.5728, 0.5, 0.6455, 0.5, 0.6455, 0.5728, 0.5728, 0.5728, 0.5728, 0.5728, 0.6455, 0.5728, 0.6455, 0.6455, 0.5728, 0.6455, 0.2702, 0.496, 0.2851, 0.3262, 0.3061, 0.3312, 0.2923, 0.4967, 0.7311, 0.4939, 0.7175, 0.6673, 0.6952, 0.6624, 0.7079, 0.4944, 0.2851, 0.3262, 0.3307, 0.1836, 0.3476, 0.1967, 0.3061, 0.3312, 0.7175, 0.6673, 0.6715, 0.8146, 0.6531, 0.8, 0.6952, 0.6624, 0.5, 0.5, 0.4272, 0.5, 0.4272, 0.4272, 0.5, 0.4272, 0.5, 0.4272, 0.4272, 0.4272, 0.4272, 0.3545, 0.5, 0.3545, 0.4272, 0.5, 0.3545, 0.5, 0.3545, 0.4272, 0.4272, 0.4272, 0.4272, 0.4272, 0.3545, 0.4272, 0.3545, 0.3545, 0.4272, 0.3545, 0.5, 0.5, 0.5, 0.4272, 0.5728, 0.4272, 0.5728, 0.5, 0.5728, 0.5, 0.5728, 0.4272, 0.6455, 0.4272, 0.6455, 0.5, 0.5, 0.4272, 0.5, 0.3545, 0.5728, 0.3545, 0.5728, 0.4272, 0.5728, 0.4272, 0.5728, 0.3545, 0.6455, 0.3545, 0.6455, 0.4272, 0.5, 0.5, 0.5728, 0.5, 0.5728, 0.5728, 0.5, 0.5728, 0.5, 0.5728, 0.5728, 0.5728, 0.5728, 0.6455, 0.5, 0.6455, 0.5728, 0.5, 0.6455, 0.5, 0.6455, 0.5728, 0.5728, 0.5728, 0.5728, 0.5728, 0.6455, 0.5728, 0.6455, 0.6455, 0.5728, 0.6455, 0.5, 0.5, 0.5, 0.5728, 0.4272, 0.5728, 0.4272, 0.5, 0.4272, 0.5, 0.4272, 0.5728, 0.3545, 0.5728, 0.3545, 0.5, 0.5, 0.5728, 0.5, 0.6455, 0.4272, 0.6455, 0.4272, 0.5728, 0.4272, 0.5728, 0.4272, 0.6455, 0.3545, 0.6455, 0.3545, 0.5728, 0.5, 0.5, 0.4272, 0.5, 0.4272, 0.4272, 0.5, 0.4272, 0.5, 0.4272, 0.4272, 0.4272, 0.4272, 0.3545, 0.5, 0.3545, 0.4272, 0.5, 0.3545, 0.5, 0.3545, 0.4272, 0.4272, 0.4272, 0.4272, 0.4272, 0.3545, 0.4272, 0.3545, 0.3545, 0.4272, 0.3545, 0.5, 0.5, 0.5, 0.4272, 0.5728, 0.4272, 0.5728, 0.5, 0.5728, 0.5, 0.5728, 0.4272, 0.6455, 0.4272, 0.6455, 0.5, 0.5, 0.4272, 0.5, 0.3545, 0.5728, 0.3545, 0.5728, 0.4272, 0.5728, 0.4272, 0.5728, 0.3545, 0.6455, 0.3545, 0.6455, 0.4272, 0.4974, 0.06357, 0.5894, 0.09452, 0.5794, 0.1182, 0.4975, 0.09293, 0.4966, 0.9449, 0.3988, 0.9186, 0.4092, 0.8913, 0.4962, 0.9124, 0.5894, 0.09452, 0.6673, 0.179, 0.6502, 0.1934, 0.5794, 0.1182, 0.3988, 0.9186, 0.3162, 0.8352, 0.3344, 0.8176, 0.4092, 0.8913, 0.4974, 0.06357, 0.4975, 0.09293, 0.4163, 0.12, 0.4062, 0.09699, 0.4062, 0.09699, 0.4163, 0.12, 0.3476, 0.1967, 0.3307, 0.1836, 0.4966, 0.9449, 0.4962, 0.9124, 0.5819, 0.8817, 0.5931, 0.9073, 0.5931, 0.9073, 0.5819, 0.8817, 0.6531, 0.8, 0.6715, 0.8146, 0.5, 0.5, 0.4272, 0.5, 0.4272, 0.4272, 0.5, 0.4272, 0.5, 0.4272, 0.4272, 0.4272, 0.4272, 0.3545, 0.5, 0.3545, 0.4272, 0.5, 0.3545, 0.5, 0.3545, 0.4272, 0.4272, 0.4272, 0.4272, 0.4272, 0.3545, 0.4272, 0.3545, 0.3545, 0.4272, 0.3545, 0.5, 0.5, 0.5, 0.4272, 0.5728, 0.4272, 0.5728, 0.5, 0.5728, 0.5, 0.5728, 0.4272, 0.6455, 0.4272, 0.6455, 0.5, 0.5, 0.4272, 0.5, 0.3545, 0.5728, 0.3545, 0.5728, 0.4272, 0.5728, 0.4272, 0.5728, 0.3545, 0.6455, 0.3545, 0.6455, 0.4272, 0.5, 0.5, 0.5728, 0.5, 0.5728, 0.5728, 0.5, 0.5728, 0.5, 0.5728, 0.5728, 0.5728, 0.5728, 0.6455, 0.5, 0.6455, 0.5728, 0.5, 0.6455, 0.5, 0.6455, 0.5728, 0.5728, 0.5728, 0.5728, 0.5728, 0.6455, 0.5728, 0.6455, 0.6455, 0.5728, 0.6455, 0.5, 0.5, 0.5, 0.5728, 0.4272, 0.5728, 0.4272, 0.5, 0.4272, 0.5, 0.4272, 0.5728, 0.3545, 0.5728, 0.3545, 0.5, 0.5, 0.5728, 0.5, 0.6455, 0.4272, 0.6455, 0.4272, 0.5728, 0.4272, 0.5728, 0.4272, 0.6455, 0.3545, 0.6455, 0.3545, 0.5728, 0.5, 0.5, 0.4272, 0.5, 0.4272, 0.4272, 0.5, 0.4272, 0.5, 0.4272, 0.4272, 0.4272, 0.4272, 0.3545, 0.5, 0.3545, 0.4272, 0.5, 0.3545, 0.5, 0.3545, 0.4272, 0.4272, 0.4272, 0.4272, 0.4272, 0.3545, 0.4272, 0.3545, 0.3545, 0.4272, 0.3545, 0.5, 0.5, 0.5, 0.4272, 0.5728, 0.4272, 0.5728, 0.5, 0.5728, 0.5, 0.5728, 0.4272, 0.6455, 0.4272, 0.6455, 0.5, 0.5, 0.4272, 0.5, 0.3545, 0.5728, 0.3545, 0.5728, 0.4272, 0.5728, 0.4272, 0.5728, 0.3545, 0.6455, 0.3545, 0.6455, 0.4272, 0.5, 0.5, 0.5728, 0.5, 0.5728, 0.5728, 0.5, 0.5728, 0.5, 0.5728, 0.5728, 0.5728, 0.5728, 0.6455, 0.5, 0.6455, 0.5728, 0.5, 0.6455, 0.5, 0.6455, 0.5728, 0.5728, 0.5728, 0.5728, 0.5728, 0.6455, 0.5728, 0.6455, 0.6455, 0.5728, 0.6455, 0.5, 0.5, 0.5, 0.5728, 0.4272, 0.5728, 0.4272, 0.5, 0.4272, 0.5, 0.4272, 0.5728, 0.3545, 0.5728, 0.3545, 0.5, 0.5, 0.5728, 0.5, 0.6455, 0.4272, 0.6455, 0.4272, 0.5728, 0.4272, 0.5728, 0.4272, 0.6455, 0.3545, 0.6455, 0.3545, 0.5728, 0.5, 0.5, 0.4272, 0.5, 0.4272, 0.4272, 0.5, 0.4272, 0.5, 0.4272, 0.4272, 0.4272, 0.4272, 0.3545, 0.5, 0.3545, 0.4272, 0.5, 0.3545, 0.5, 0.3545, 0.4272, 0.4272, 0.4272, 0.4272, 0.4272, 0.3545, 0.4272, 0.3545, 0.3545, 0.4272, 0.3545, 0.5, 0.5, 0.5, 0.4272, 0.5728, 0.4272, 0.5728, 0.5, 0.5728, 0.5, 0.5728, 0.4272, 0.6455, 0.4272, 0.6455, 0.5, 0.5, 0.4272, 0.5, 0.3545, 0.5728, 0.3545, 0.5728, 0.4272, 0.5728, 0.4272, 0.5728, 0.3545, 0.6455, 0.3545, 0.6455, 0.4272, 0.5, 0.5, 0.5728, 0.5, 0.5728, 0.5728, 0.5, 0.5728, 0.5, 0.5728, 0.5728, 0.5728, 0.5728, 0.6455, 0.5, 0.6455, 0.5728, 0.5, 0.6455, 0.5, 0.6455, 0.5728, 0.5728, 0.5728, 0.5728, 0.5728, 0.6455, 0.5728, 0.6455, 0.6455, 0.5728, 0.6455, 0.5, 0.5, 0.5, 0.5728, 0.4272, 0.5728, 0.4272, 0.5, 0.4272, 0.5, 0.4272, 0.5728, 0.3545, 0.5728, 0.3545, 0.5, 0.5, 0.5728, 0.5, 0.6455, 0.4272, 0.6455, 0.4272, 0.5728, 0.4272, 0.5728, 0.4272, 0.6455, 0.3545, 0.6455, 0.3545, 0.5728, 0.5, 0.5, 0.4272, 0.5, 0.4272, 0.4272, 0.5, 0.4272, 0.5, 0.4272, 0.4272, 0.4272, 0.4272, 0.3545, 0.5, 0.3545, 0.4272, 0.5, 0.3545, 0.5, 0.3545, 0.4272, 0.4272, 0.4272, 0.4272, 0.4272, 0.3545, 0.4272, 0.3545, 0.3545, 0.4272, 0.3545, 0.5, 0.5, 0.5, 0.4272, 0.5728, 0.4272, 0.5728, 0.5, 0.5728, 0.5, 0.5728, 0.4272, 0.6455, 0.4272, 0.6455, 0.5, 0.5, 0.4272, 0.5, 0.3545, 0.5728, 0.3545, 0.5728, 0.4272, 0.5728, 0.4272, 0.5728, 0.3545, 0.6455, 0.3545, 0.6455, 0.4272, 0.5, 0.5, 0.5728, 0.5, 0.5728, 0.5728, 0.5, 0.5728, 0.5, 0.5728, 0.5728, 0.5728, 0.5728, 0.6455, 0.5, 0.6455, 0.5728, 0.5, 0.6455, 0.5, 0.6455, 0.5728, 0.5728, 0.5728, 0.5728, 0.5728, 0.6455, 0.5728, 0.6455, 0.6455, 0.5728, 0.6455, 0.5, 0.5, 0.5, 0.5728, 0.4272, 0.5728, 0.4272, 0.5, 0.4272, 0.5, 0.4272, 0.5728, 0.3545, 0.5728, 0.3545, 0.5, 0.5, 0.5728, 0.5, 0.6455, 0.4272, 0.6455, 0.4272, 0.5728, 0.4272, 0.5728, 0.4272, 0.6455, 0.3545, 0.6455, 0.3545, 0.5728, 0.5, 0.5, 0.4272, 0.5, 0.4272, 0.4272, 0.5, 0.4272, 0.5, 0.4272, 0.4272, 0.4272, 0.4272, 0.3545, 0.5, 0.3545, 0.4272, 0.5, 0.3545, 0.5, 0.3545, 0.4272, 0.4272, 0.4272, 0.4272, 0.4272, 0.3545, 0.4272, 0.3545, 0.3545, 0.4272, 0.3545, 0.5, 0.5, 0.5, 0.4272, 0.5728, 0.4272, 0.5728, 0.5, 0.5728, 0.5, 0.5728, 0.4272, 0.6455, 0.4272, 0.6455, 0.5, 0.5, 0.4272, 0.5, 0.3545, 0.5728, 0.3545, 0.5728, 0.4272, 0.5728, 0.4272, 0.5728, 0.3545, 0.6455, 0.3545, 0.6455, 0.4272, 0.5, 0.5, 0.5728, 0.5, 0.5728, 0.5728, 0.5, 0.5728, 0.5, 0.5728, 0.5728, 0.5728, 0.5728, 0.6455, 0.5, 0.6455, 0.5728, 0.5, 0.6455, 0.5, 0.6455, 0.5728, 0.5728, 0.5728, 0.5728, 0.5728, 0.6455, 0.5728, 0.6455, 0.6455, 0.5728, 0.6455, 0.5, 0.5, 0.5, 0.5728, 0.4272, 0.5728, 0.4272, 0.5, 0.4272, 0.5, 0.4272, 0.5728, 0.3545, 0.5728, 0.3545, 0.5, 0.5, 0.5728, 0.5, 0.6455, 0.4272, 0.6455, 0.4272, 0.5728, 0.4272, 0.5728, 0.4272, 0.6455, 0.3545, 0.6455, 0.3545, 0.5728, 0.5, 0.5, 0.4272, 0.5, 0.4272, 0.4272, 0.5, 0.4272, 0.5, 0.4272, 0.4272, 0.4272, 0.4272, 0.3545, 0.5, 0.3545, 0.4272, 0.5, 0.3545, 0.5, 0.3545, 0.4272, 0.4272, 0.4272, 0.4272, 0.4272, 0.3545, 0.4272, 0.3545, 0.3545, 0.4272, 0.3545, 0.5, 0.5, 0.5, 0.4272, 0.5728, 0.4272, 0.5728, 0.5, 0.5728, 0.5, 0.5728, 0.4272, 0.6455, 0.4272, 0.6455, 0.5, 0.5, 0.4272, 0.5, 0.3545, 0.5728, 0.3545, 0.5728, 0.4272, 0.5728, 0.4272, 0.5728, 0.3545, 0.6455, 0.3545, 0.6455, 0.4272, 0.5, 0.5, 0.5728, 0.5, 0.5728, 0.5728, 0.5, 0.5728, 0.5, 0.5728, 0.5728, 0.5728, 0.5728, 0.6455, 0.5, 0.6455, 0.5728, 0.5, 0.6455, 0.5, 0.6455, 0.5728, 0.5728, 0.5728, 0.5728, 0.5728, 0.6455, 0.5728, 0.6455, 0.6455, 0.5728, 0.6455, 0.5, 0.5, 0.5, 0.5728, 0.4272, 0.5728, 0.4272, 0.5, 0.4272, 0.5, 0.4272, 0.5728, 0.3545, 0.5728, 0.3545, 0.5, 0.5, 0.5728, 0.5, 0.6455, 0.4272, 0.6455, 0.4272, 0.5728, 0.4272, 0.5728, 0.4272, 0.6455, 0.3545, 0.6455, 0.3545, 0.5728, 0.5, 0.5, 0.4272, 0.5, 0.4272, 0.4272, 0.5, 0.4272, 0.5, 0.4272, 0.4272, 0.4272, 0.4272, 0.3545, 0.5, 0.3545, 0.4272, 0.5, 0.3545, 0.5, 0.3545, 0.4272, 0.4272, 0.4272, 0.4272, 0.4272, 0.3545, 0.4272, 0.3545, 0.3545, 0.4272, 0.3545, 0.5, 0.5, 0.5, 0.4272, 0.5728, 0.4272, 0.5728, 0.5, 0.5728, 0.5, 0.5728, 0.4272, 0.6455, 0.4272, 0.6455, 0.5, 0.5, 0.4272, 0.5, 0.3545, 0.5728, 0.3545, 0.5728, 0.4272, 0.5728, 0.4272, 0.5728, 0.3545, 0.6455, 0.3545, 0.6455, 0.4272, 0.5, 0.5, 0.5728, 0.5, 0.5728, 0.5728, 0.5, 0.5728, 0.5, 0.5728, 0.5728, 0.5728, 0.5728, 0.6455, 0.5, 0.6455, 0.5728, 0.5, 0.6455, 0.5, 0.6455, 0.5728, 0.5728, 0.5728, 0.5728, 0.5728, 0.6455, 0.5728, 0.6455, 0.6455, 0.5728, 0.6455, 0.5, 0.5, 0.5, 0.5728, 0.4272, 0.5728, 0.4272, 0.5, 0.4272, 0.5, 0.4272, 0.5728, 0.3545, 0.5728, 0.3545, 0.5, 0.5, 0.5728, 0.5, 0.6455, 0.4272, 0.6455, 0.4272, 0.5728, 0.4272, 0.5728, 0.4272, 0.6455, 0.3545, 0.6455, 0.3545, 0.5728, 0.5, 0.5, 0.4272, 0.5, 0.4272, 0.4272, 0.5, 0.4272, 0.5, 0.4272, 0.4272, 0.4272, 0.4272, 0.3545, 0.5, 0.3545, 0.4272, 0.5, 0.3545, 0.5, 0.3545, 0.4272, 0.4272, 0.4272, 0.4272, 0.4272, 0.3545, 0.4272, 0.3545, 0.3545, 0.4272, 0.3545, 0.5, 0.5, 0.5, 0.4272, 0.5728, 0.4272, 0.5728, 0.5, 0.5728, 0.5, 0.5728, 0.4272, 0.6455, 0.4272, 0.6455, 0.5, 0.5, 0.4272, 0.5, 0.3545, 0.5728, 0.3545, 0.5728, 0.4272, 0.5728, 0.4272, 0.5728, 0.3545, 0.6455, 0.3545, 0.6455, 0.4272, 0.5, 0.5, 0.5728, 0.5, 0.5728, 0.5728, 0.5, 0.5728, 0.5, 0.5728, 0.5728, 0.5728, 0.5728, 0.6455, 0.5, 0.6455, 0.5728, 0.5, 0.6455, 0.5, 0.6455, 0.5728, 0.5728, 0.5728, 0.5728, 0.5728, 0.6455, 0.5728, 0.6455, 0.6455, 0.5728, 0.6455, 0.5, 0.5, 0.5, 0.5728, 0.4272, 0.5728, 0.4272, 0.5, 0.4272, 0.5, 0.4272, 0.5728, 0.3545, 0.5728, 0.3545, 0.5, 0.5, 0.5728, 0.5, 0.6455, 0.4272, 0.6455, 0.4272, 0.5728, 0.4272, 0.5728, 0.4272, 0.6455, 0.3545, 0.6455, 0.3545, 0.5728, 0.5, 0.5, 0.4272, 0.5, 0.4272, 0.4272, 0.5, 0.4272, 0.5, 0.4272, 0.4272, 0.4272, 0.4272, 0.3545, 0.5, 0.3545, 0.4272, 0.5, 0.3545, 0.5, 0.3545, 0.4272, 0.4272, 0.4272, 0.4272, 0.4272, 0.3545, 0.4272, 0.3545, 0.3545, 0.4272, 0.3545, 0.5, 0.5, 0.5, 0.4272, 0.5728, 0.4272, 0.5728, 0.5, 0.5728, 0.5, 0.5728, 0.4272, 0.6455, 0.4272, 0.6455, 0.5, 0.5, 0.4272, 0.5, 0.3545, 0.5728, 0.3545, 0.5728, 0.4272, 0.5728, 0.4272, 0.5728, 0.3545, 0.6455, 0.3545, 0.6455, 0.4272, 0.5, 0.5, 0.5728, 0.5, 0.5728, 0.5728, 0.5, 0.5728, 0.5, 0.5728, 0.5728, 0.5728, 0.5728, 0.6455, 0.5, 0.6455, 0.5728, 0.5, 0.6455, 0.5, 0.6455, 0.5728, 0.5728, 0.5728, 0.5728, 0.5728, 0.6455, 0.5728, 0.6455, 0.6455, 0.5728, 0.6455, 0.5, 0.5, 0.5, 0.5728, 0.4272, 0.5728, 0.4272, 0.5, 0.4272, 0.5, 0.4272, 0.5728, 0.3545, 0.5728, 0.3545, 0.5, 0.5, 0.5728, 0.5, 0.6455, 0.4272, 0.6455, 0.4272, 0.5728, 0.4272, 0.5728, 0.4272, 0.6455, 0.3545, 0.6455, 0.3545, 0.5728, 0.5, 0.5, 0.4272, 0.5, 0.4272, 0.4272, 0.5, 0.4272, 0.5, 0.4272, 0.4272, 0.4272, 0.4272, 0.3545, 0.5, 0.3545, 0.4272, 0.5, 0.3545, 0.5, 0.3545, 0.4272, 0.4272, 0.4272, 0.4272, 0.4272, 0.3545, 0.4272, 0.3545, 0.3545, 0.4272, 0.3545, 0.5, 0.5, 0.5, 0.4272, 0.5728, 0.4272, 0.5728, 0.5, 0.5728, 0.5, 0.5728, 0.4272, 0.6455, 0.4272, 0.6455, 0.5, 0.5, 0.4272, 0.5, 0.3545, 0.5728, 0.3545, 0.5728, 0.4272, 0.5728, 0.4272, 0.5728, 0.3545, 0.6455, 0.3545, 0.6455, 0.4272, 0.5, 0.5, 0.5728, 0.5, 0.5728, 0.5728, 0.5, 0.5728, 0.5, 0.5728, 0.5728, 0.5728, 0.5728, 0.6455, 0.5, 0.6455, 0.5728, 0.5, 0.6455, 0.5, 0.6455, 0.5728, 0.5728, 0.5728, 0.5728, 0.5728, 0.6455, 0.5728, 0.6455, 0.6455, 0.5728, 0.6455, 0.5, 0.5, 0.5, 0.5728, 0.4272, 0.5728, 0.4272, 0.5, 0.4272, 0.5, 0.4272, 0.5728, 0.3545, 0.5728, 0.3545, 0.5, 0.5, 0.5728, 0.5, 0.6455, 0.4272, 0.6455, 0.4272, 0.5728, 0.4272, 0.5728, 0.4272, 0.6455, 0.3545, 0.6455, 0.3545, 0.5728, 0.5, 0.5, 0.4272, 0.5, 0.4272, 0.4272, 0.5, 0.4272, 0.5, 0.4272, 0.4272, 0.4272, 0.4272, 0.3545, 0.5, 0.3545, 0.4272, 0.5, 0.3545, 0.5, 0.3545, 0.4272, 0.4272, 0.4272, 0.4272, 0.4272, 0.3545, 0.4272, 0.3545, 0.3545, 0.4272, 0.3545, 0.5, 0.5, 0.5, 0.4272, 0.5728, 0.4272, 0.5728, 0.5, 0.5728, 0.5, 0.5728, 0.4272, 0.6455, 0.4272, 0.6455, 0.5, 0.5, 0.4272, 0.5, 0.3545, 0.5728, 0.3545, 0.5728, 0.4272, 0.5728, 0.4272, 0.5728, 0.3545, 0.6455, 0.3545, 0.6455, 0.4272, 0.5, 0.5, 0.5728, 0.5, 0.5728, 0.5728, 0.5, 0.5728, 0.5, 0.5728, 0.5728, 0.5728, 0.5728, 0.6455, 0.5, 0.6455, 0.5728, 0.5, 0.6455, 0.5, 0.6455, 0.5728, 0.5728, 0.5728, 0.5728, 0.5728, 0.6455, 0.5728, 0.6455, 0.6455, 0.5728, 0.6455, 0.5, 0.5, 0.5, 0.5728, 0.4272, 0.5728, 0.4272, 0.5, 0.4272, 0.5, 0.4272, 0.5728, 0.3545, 0.5728, 0.3545, 0.5, 0.5, 0.5728, 0.5, 0.6455, 0.4272, 0.6455, 0.4272, 0.5728, 0.4272, 0.5728, 0.4272, 0.6455, 0.3545, 0.6455, 0.3545, 0.5728, 0.5, 0.5, 0.4272, 0.5, 0.4272, 0.4272, 0.5, 0.4272, 0.5, 0.4272, 0.4272, 0.4272, 0.4272, 0.3545, 0.5, 0.3545, 0.4272, 0.5, 0.3545, 0.5, 0.3545, 0.4272, 0.4272, 0.4272, 0.4272, 0.4272, 0.3545, 0.4272, 0.3545, 0.3545, 0.4272, 0.3545, 0.5, 0.5, 0.5, 0.4272, 0.5728, 0.4272, 0.5728, 0.5, 0.5728, 0.5, 0.5728, 0.4272, 0.6455, 0.4272, 0.6455, 0.5, 0.5, 0.4272, 0.5, 0.3545, 0.5728, 0.3545, 0.5728, 0.4272, 0.5728, 0.4272, 0.5728, 0.3545, 0.6455, 0.3545, 0.6455, 0.4272, 0.5, 0.5, 0.5728, 0.5, 0.5728, 0.5728, 0.5, 0.5728, 0.5, 0.5728, 0.5728, 0.5728, 0.5728, 0.6455, 0.5, 0.6455, 0.5728, 0.5, 0.6455, 0.5, 0.6455, 0.5728, 0.5728, 0.5728, 0.5728, 0.5728, 0.6455, 0.5728, 0.6455, 0.6455, 0.5728, 0.6455, 0.5, 0.5, 0.5, 0.5728, 0.4272, 0.5728, 0.4272, 0.5, 0.4272, 0.5, 0.4272, 0.5728, 0.3545, 0.5728, 0.3545, 0.5, 0.5, 0.5728, 0.5, 0.6455, 0.4272, 0.6455, 0.4272, 0.5728, 0.4272, 0.5728, 0.4272, 0.6455, 0.3545, 0.6455, 0.3545, 0.5728, 0.5, 0.5, 0.4272, 0.5, 0.4272, 0.4272, 0.5, 0.4272, 0.5, 0.4272, 0.4272, 0.4272, 0.4272, 0.3545, 0.5, 0.3545, 0.4272, 0.5, 0.3545, 0.5, 0.3545, 0.4272, 0.4272, 0.4272, 0.4272, 0.4272, 0.3545, 0.4272, 0.3545, 0.3545, 0.4272, 0.3545, 0.5, 0.5, 0.5, 0.4272, 0.5728, 0.4272, 0.5728, 0.5, 0.5728, 0.5, 0.5728, 0.4272, 0.6455, 0.4272, 0.6455, 0.5, 0.5, 0.4272, 0.5, 0.3545, 0.5728, 0.3545, 0.5728, 0.4272, 0.5728, 0.4272, 0.5728, 0.3545, 0.6455, 0.3545, 0.6455, 0.4272, 0.5, 0.5, 0.5728, 0.5, 0.5728, 0.5728, 0.5, 0.5728, 0.5, 0.5728, 0.5728, 0.5728, 0.5728, 0.6455, 0.5, 0.6455, 0.5728, 0.5, 0.6455, 0.5, 0.6455, 0.5728, 0.5728, 0.5728, 0.5728, 0.5728, 0.6455, 0.5728, 0.6455, 0.6455, 0.5728, 0.6455, 0.5, 0.5, 0.5, 0.5728, 0.4272, 0.5728, 0.4272, 0.5, 0.4272, 0.5, 0.4272, 0.5728, 0.3545, 0.5728, 0.3545, 0.5, 0.5, 0.5728, 0.5, 0.6455, 0.4272, 0.6455, 0.4272, 0.5728, 0.4272, 0.5728, 0.4272, 0.6455, 0.3545, 0.6455, 0.3545, 0.5728, 0.5, 0.5, 0.4272, 0.5, 0.4272, 0.4272, 0.5, 0.4272, 0.5, 0.4272, 0.4272, 0.4272, 0.4272, 0.3545, 0.5, 0.3545, 0.4272, 0.5, 0.3545, 0.5, 0.3545, 0.4272, 0.4272, 0.4272, 0.4272, 0.4272, 0.3545, 0.4272, 0.3545, 0.3545, 0.4272, 0.3545, 0.5, 0.5, 0.5, 0.4272, 0.5728, 0.4272, 0.5728, 0.5, 0.5728, 0.5, 0.5728, 0.4272, 0.6455, 0.4272, 0.6455, 0.5, 0.5, 0.4272, 0.5, 0.3545, 0.5728, 0.3545, 0.5728, 0.4272, 0.5728, 0.4272, 0.5728, 0.3545, 0.6455, 0.3545, 0.6455, 0.4272, 0.5, 0.5, 0.5728, 0.5, 0.5728, 0.5728, 0.5, 0.5728, 0.5, 0.5728, 0.5728, 0.5728, 0.5728, 0.6455, 0.5, 0.6455, 0.5728, 0.5, 0.6455, 0.5, 0.6455, 0.5728, 0.5728, 0.5728, 0.5728, 0.5728, 0.6455, 0.5728, 0.6455, 0.6455, 0.5728, 0.6455, 0.5, 0.5, 0.5, 0.5728, 0.4272, 0.5728, 0.4272, 0.5, 0.4272, 0.5, 0.4272, 0.5728, 0.3545, 0.5728, 0.3545, 0.5, 0.5, 0.5728, 0.5, 0.6455, 0.4272, 0.6455, 0.4272, 0.5728, 0.4272, 0.5728, 0.4272, 0.6455, 0.3545, 0.6455, 0.3545, 0.5728, 0.5, 0.5, 0.4272, 0.5, 0.4272, 0.4272, 0.5, 0.4272, 0.5, 0.4272, 0.4272, 0.4272, 0.4272, 0.3545, 0.5, 0.3545, 0.4272, 0.5, 0.3545, 0.5, 0.3545, 0.4272, 0.4272, 0.4272, 0.4272, 0.4272, 0.3545, 0.4272, 0.3545, 0.3545, 0.4272, 0.3545, 0.5, 0.5, 0.5, 0.4272, 0.5728, 0.4272, 0.5728, 0.5, 0.5728, 0.5, 0.5728, 0.4272, 0.6455, 0.4272, 0.6455, 0.5, 0.5, 0.4272, 0.5, 0.3545, 0.5728, 0.3545, 0.5728, 0.4272, 0.5728, 0.4272, 0.5728, 0.3545, 0.6455, 0.3545, 0.6455, 0.4272, 0.5, 0.5, 0.5728, 0.5, 0.5728, 0.5728, 0.5, 0.5728, 0.5, 0.5728, 0.5728, 0.5728, 0.5728, 0.6455, 0.5, 0.6455, 0.5728, 0.5, 0.6455, 0.5, 0.6455, 0.5728, 0.5728, 0.5728, 0.5728, 0.5728, 0.6455, 0.5728, 0.6455, 0.6455, 0.5728, 0.6455, 0.5, 0.5, 0.5, 0.5728, 0.4272, 0.5728, 0.4272, 0.5, 0.4272, 0.5, 0.4272, 0.5728, 0.3545, 0.5728, 0.3545, 0.5, 0.5, 0.5728, 0.5, 0.6455, 0.4272, 0.6455, 0.4272, 0.5728, 0.4272, 0.5728, 0.4272, 0.6455, 0.3545, 0.6455, 0.3545, 0.5728, 0.5021, 0.9207, 0.4113, 0.8889, 0.4214, 0.8661, 0.5022, 0.8916, 0.482, 0.0713, 0.5789, 0.09822, 0.5682, 0.1248, 0.4822, 0.1035, 0.4113, 0.8889, 0.3344, 0.8058, 0.3514, 0.7929, 0.4214, 0.8661, 0.5789, 0.09822, 0.6607, 0.1807, 0.6425, 0.1969, 0.5682, 0.1248, 0.5021, 0.9207, 0.5022, 0.8916, 0.5822, 0.8663, 0.592, 0.8886, 0.592, 0.8886, 0.5822, 0.8663, 0.6498, 0.7952, 0.6666, 0.8076, 0.482, 0.0713, 0.4822, 0.1035, 0.3975, 0.1325, 0.3867, 0.1074, 0.3867, 0.1074, 0.3975, 0.1325, 0.3275, 0.2086, 0.3092, 0.1946, 0.5, 0.5, 0.5728, 0.5, 0.5728, 0.5728, 0.5, 0.5728, 0.5, 0.5728, 0.5728, 0.5728, 0.5728, 0.6455, 0.5, 0.6455, 0.5728, 0.5, 0.6455, 0.5, 0.6455, 0.5728, 0.5728, 0.5728, 0.5728, 0.5728, 0.6455, 0.5728, 0.6455, 0.6455, 0.5728, 0.6455, 0.5, 0.5, 0.5, 0.5728, 0.4272, 0.5728, 0.4272, 0.5, 0.4272, 0.5, 0.4272, 0.5728, 0.3545, 0.5728, 0.3545, 0.5, 0.5, 0.5728, 0.5, 0.6455, 0.4272, 0.6455, 0.4272, 0.5728, 0.4272, 0.5728, 0.4272, 0.6455, 0.3545, 0.6455, 0.3545, 0.5728, 0.5, 0.5, 0.4272, 0.5, 0.4272, 0.4272, 0.5, 0.4272, 0.5, 0.4272, 0.4272, 0.4272, 0.4272, 0.3545, 0.5, 0.3545, 0.4272, 0.5, 0.3545, 0.5, 0.3545, 0.4272, 0.4272, 0.4272, 0.4272, 0.4272, 0.3545, 0.4272, 0.3545, 0.3545, 0.4272, 0.3545, 0.5, 0.5, 0.5, 0.4272, 0.5728, 0.4272, 0.5728, 0.5, 0.5728, 0.5, 0.5728, 0.4272, 0.6455, 0.4272, 0.6455, 0.5, 0.5, 0.4272, 0.5, 0.3545, 0.5728, 0.3545, 0.5728, 0.4272, 0.5728, 0.4272, 0.5728, 0.3545, 0.6455, 0.3545, 0.6455, 0.4272, 0.5, 0.5, 0.5728, 0.5, 0.5728, 0.5728, 0.5, 0.5728, 0.5, 0.5728, 0.5728, 0.5728, 0.5728, 0.6455, 0.5, 0.6455, 0.5728, 0.5, 0.6455, 0.5, 0.6455, 0.5728, 0.5728, 0.5728, 0.5728, 0.5728, 0.6455, 0.5728, 0.6455, 0.6455, 0.5728, 0.6455, 0.5, 0.5, 0.5, 0.5728, 0.4272, 0.5728, 0.4272, 0.5, 0.4272, 0.5, 0.4272, 0.5728, 0.3545, 0.5728, 0.3545, 0.5, 0.5, 0.5728, 0.5, 0.6455, 0.4272, 0.6455, 0.4272, 0.5728, 0.4272, 0.5728, 0.4272, 0.6455, 0.3545, 0.6455, 0.3545, 0.5728, 0.5, 0.5, 0.4272, 0.5, 0.4272, 0.4272, 0.5, 0.4272, 0.5, 0.4272, 0.4272, 0.4272, 0.4272, 0.3545, 0.5, 0.3545, 0.4272, 0.5, 0.3545, 0.5, 0.3545, 0.4272, 0.4272, 0.4272, 0.4272, 0.4272, 0.3545, 0.4272, 0.3545, 0.3545, 0.4272, 0.3545, 0.5, 0.5, 0.5, 0.4272, 0.5728, 0.4272, 0.5728, 0.5, 0.5728, 0.5, 0.5728, 0.4272, 0.6455, 0.4272, 0.6455, 0.5, 0.5, 0.4272, 0.5, 0.3545, 0.5728, 0.3545, 0.5728, 0.4272, 0.5728, 0.4272, 0.5728, 0.3545, 0.6455, 0.3545, 0.6455, 0.4272, 0.5, 0.5, 0.5728, 0.5, 0.5728, 0.5728, 0.5, 0.5728, 0.5, 0.5728, 0.5728, 0.5728, 0.5728, 0.6455, 0.5, 0.6455, 0.5728, 0.5, 0.6455, 0.5, 0.6455, 0.5728, 0.5728, 0.5728, 0.5728, 0.5728, 0.6455, 0.5728, 0.6455, 0.6455, 0.5728, 0.6455, 0.5, 0.5, 0.5, 0.5728, 0.4272, 0.5728, 0.4272, 0.5, 0.4272, 0.5, 0.4272, 0.5728, 0.3545, 0.5728, 0.3545, 0.5, 0.5, 0.5728, 0.5, 0.6455, 0.4272, 0.6455, 0.4272, 0.5728, 0.4272, 0.5728, 0.4272, 0.6455, 0.3545, 0.6455, 0.3545, 0.5728, 0.5, 0.5, 0.4272, 0.5, 0.4272, 0.4272, 0.5, 0.4272, 0.5, 0.4272, 0.4272, 0.4272, 0.4272, 0.3545, 0.5, 0.3545, 0.4272, 0.5, 0.3545, 0.5, 0.3545, 0.4272, 0.4272, 0.4272, 0.4272, 0.4272, 0.3545, 0.4272, 0.3545, 0.3545, 0.4272, 0.3545, 0.5, 0.5, 0.5, 0.4272, 0.5728, 0.4272, 0.5728, 0.5, 0.5728, 0.5, 0.5728, 0.4272, 0.6455, 0.4272, 0.6455, 0.5, 0.5, 0.4272, 0.5, 0.3545, 0.5728, 0.3545, 0.5728, 0.4272, 0.5728, 0.4272, 0.5728, 0.3545, 0.6455, 0.3545, 0.6455, 0.4272, 0.5, 0.5, 0.5728, 0.5, 0.5728, 0.5728, 0.5, 0.5728, 0.5, 0.5728, 0.5728, 0.5728, 0.5728, 0.6455, 0.5, 0.6455, 0.5728, 0.5, 0.6455, 0.5, 0.6455, 0.5728, 0.5728, 0.5728, 0.5728, 0.5728, 0.6455, 0.5728, 0.6455, 0.6455, 0.5728, 0.6455, 0.5, 0.5, 0.5, 0.5728, 0.4272, 0.5728, 0.4272, 0.5, 0.4272, 0.5, 0.4272, 0.5728, 0.3545, 0.5728, 0.3545, 0.5, 0.5, 0.5728, 0.5, 0.6455, 0.4272, 0.6455, 0.4272, 0.5728, 0.4272, 0.5728, 0.4272, 0.6455, 0.3545, 0.6455, 0.3545, 0.5728, 0.5, 0.5, 0.4272, 0.5, 0.4272, 0.4272, 0.5, 0.4272, 0.5, 0.4272, 0.4272, 0.4272, 0.4272, 0.3545, 0.5, 0.3545, 0.4272, 0.5, 0.3545, 0.5, 0.3545, 0.4272, 0.4272, 0.4272, 0.4272, 0.4272, 0.3545, 0.4272, 0.3545, 0.3545, 0.4272, 0.3545, 0.5, 0.5, 0.5, 0.4272, 0.5728, 0.4272, 0.5728, 0.5, 0.5728, 0.5, 0.5728, 0.4272, 0.6455, 0.4272, 0.6455, 0.5, 0.5, 0.4272, 0.5, 0.3545, 0.5728, 0.3545, 0.5728, 0.4272, 0.5728, 0.4272, 0.5728, 0.3545, 0.6455, 0.3545, 0.6455, 0.4272, 0.5, 0.5, 0.5728, 0.5, 0.5728, 0.5728, 0.5, 0.5728, 0.5, 0.5728, 0.5728, 0.5728, 0.5728, 0.6455, 0.5, 0.6455, 0.5728, 0.5, 0.6455, 0.5, 0.6455, 0.5728, 0.5728, 0.5728, 0.5728, 0.5728, 0.6455, 0.5728, 0.6455, 0.6455, 0.5728, 0.6455, 0.5, 0.5, 0.5, 0.5728, 0.4272, 0.5728, 0.4272, 0.5, 0.4272, 0.5, 0.4272, 0.5728, 0.3545, 0.5728, 0.3545, 0.5, 0.5, 0.5728, 0.5, 0.6455, 0.4272, 0.6455, 0.4272, 0.5728, 0.4272, 0.5728, 0.4272, 0.6455, 0.3545, 0.6455, 0.3545, 0.5728, 0.5, 0.5, 0.4272, 0.5, 0.4272, 0.4272, 0.5, 0.4272, 0.5, 0.4272, 0.4272, 0.4272, 0.4272, 0.3545, 0.5, 0.3545, 0.4272, 0.5, 0.3545, 0.5, 0.3545, 0.4272, 0.4272, 0.4272, 0.4272, 0.4272, 0.3545, 0.4272, 0.3545, 0.3545, 0.4272, 0.3545, 0.5, 0.5, 0.5, 0.4272, 0.5728, 0.4272, 0.5728, 0.5, 0.5728, 0.5, 0.5728, 0.4272, 0.6455, 0.4272, 0.6455, 0.5, 0.5, 0.4272, 0.5, 0.3545, 0.5728, 0.3545, 0.5728, 0.4272, 0.5728, 0.4272, 0.5728, 0.3545, 0.6455, 0.3545, 0.6455, 0.4272, 0.5, 0.5, 0.5728, 0.5, 0.5728, 0.5728, 0.5, 0.5728, 0.5, 0.5728, 0.5728, 0.5728, 0.5728, 0.6455, 0.5, 0.6455, 0.5728, 0.5, 0.6455, 0.5, 0.6455, 0.5728, 0.5728, 0.5728, 0.5728, 0.5728, 0.6455, 0.5728, 0.6455, 0.6455, 0.5728, 0.6455, 0.5, 0.5, 0.5, 0.5728, 0.4272, 0.5728, 0.4272, 0.5, 0.4272, 0.5, 0.4272, 0.5728, 0.3545, 0.5728, 0.3545, 0.5, 0.5, 0.5728, 0.5, 0.6455, 0.4272, 0.6455, 0.4272, 0.5728, 0.4272, 0.5728, 0.4272, 0.6455, 0.3545, 0.6455, 0.3545, 0.5728, 0.5, 0.5, 0.4272, 0.5, 0.4272, 0.4272, 0.5, 0.4272, 0.5, 0.4272, 0.4272, 0.4272, 0.4272, 0.3545, 0.5, 0.3545, 0.4272, 0.5, 0.3545, 0.5, 0.3545, 0.4272, 0.4272, 0.4272, 0.4272, 0.4272, 0.3545, 0.4272, 0.3545, 0.3545, 0.4272, 0.3545, 0.5, 0.5, 0.5, 0.4272, 0.5728, 0.4272, 0.5728, 0.5, 0.5728, 0.5, 0.5728, 0.4272, 0.6455, 0.4272, 0.6455, 0.5, 0.5, 0.4272, 0.5, 0.3545, 0.5728, 0.3545, 0.5728, 0.4272, 0.5728, 0.4272, 0.5728, 0.3545, 0.6455, 0.3545, 0.6455, 0.4272, 0.5, 0.5, 0.5728, 0.5, 0.5728, 0.5728, 0.5, 0.5728, 0.5, 0.5728, 0.5728, 0.5728, 0.5728, 0.6455, 0.5, 0.6455, 0.5728, 0.5, 0.6455, 0.5, 0.6455, 0.5728, 0.5728, 0.5728, 0.5728, 0.5728, 0.6455, 0.5728, 0.6455, 0.6455, 0.5728, 0.6455, 0.5, 0.5, 0.5, 0.5728, 0.4272, 0.5728, 0.4272, 0.5, 0.4272, 0.5, 0.4272, 0.5728, 0.3545, 0.5728, 0.3545, 0.5, 0.5, 0.5728, 0.5, 0.6455, 0.4272, 0.6455, 0.4272, 0.5728, 0.4272, 0.5728, 0.4272, 0.6455, 0.3545, 0.6455, 0.3545, 0.5728, 0.5, 0.5, 0.4272, 0.5, 0.4272, 0.4272, 0.5, 0.4272, 0.5, 0.4272, 0.4272, 0.4272, 0.4272, 0.3545, 0.5, 0.3545, 0.4272, 0.5, 0.3545, 0.5, 0.3545, 0.4272, 0.4272, 0.4272, 0.4272, 0.4272, 0.3545, 0.4272, 0.3545, 0.3545, 0.4272, 0.3545, 0.5, 0.5, 0.5, 0.4272, 0.5728, 0.4272, 0.5728, 0.5, 0.5728, 0.5, 0.5728, 0.4272, 0.6455, 0.4272, 0.6455, 0.5, 0.5, 0.4272, 0.5, 0.3545, 0.5728, 0.3545, 0.5728, 0.4272, 0.5728, 0.4272, 0.5728, 0.3545, 0.6455, 0.3545, 0.6455, 0.4272, 0.5, 0.5, 0.5728, 0.5, 0.5728, 0.5728, 0.5, 0.5728, 0.5, 0.5728, 0.5728, 0.5728, 0.5728, 0.6455, 0.5, 0.6455, 0.5728, 0.5, 0.6455, 0.5, 0.6455, 0.5728, 0.5728, 0.5728, 0.5728, 0.5728, 0.6455, 0.5728, 0.6455, 0.6455, 0.5728, 0.6455, 0.5, 0.5, 0.5, 0.5728, 0.4272, 0.5728, 0.4272, 0.5, 0.4272, 0.5, 0.4272, 0.5728, 0.3545, 0.5728, 0.3545, 0.5, 0.5, 0.5728, 0.5, 0.6455, 0.4272, 0.6455, 0.4272, 0.5728, 0.4272, 0.5728, 0.4272, 0.6455, 0.3545, 0.6455, 0.3545, 0.5728])
me_cube_001.use_remesh_preserve_volume = False
me_cube_001.use_remesh_preserve_attributes = False
me_cube_001.use_mirror_vertex_groups = False
me_cube_001.update()

# ---- objects
ob_cube = bpy.data.objects.new('Cube', me_cube_001)

# ---- transforms, parenting, visibility, modifiers, constraints
ob_cube.location = (0.001096, -0.02766, 0.9598)
ob_cube.rotation_euler = (-0.0001662, 1.572, -0.0001661)
ob_cube.scale = (1.0, 0.09635, -0.0603)
ob_cube.lineart.crease_threshold = 0.0

# ---- collection membership
col_collection_1.objects.link(ob_cube)

# ---- scene / render settings (as saved in the file)
scene.frame_start = 1; scene.frame_end = 250; scene.frame_set(1)
scene.render.engine = 'BLENDER_EEVEE_NEXT'
scene.render.resolution_percentage = 50
scene.render.dither_intensity = 0.0
scene.cycles.use_denoising = False
scene.cycles.samples = 128
scene.cycles.sampling_pattern = 'TABULATED_SOBOL'
scene.cycles.use_adaptive_sampling = False
scene.cycles.use_light_tree = False
scene.cycles.blur_glossy = 0.0
scene.cycles.sample_clamp_indirect = 0.0
scene.view_settings.view_transform = 'Standard'
bpy.context.view_layer.update()

# ---- added for rendering (the .blend has no active camera and no usable light): camera, sun
cam_auto = bpy.data.cameras.new('AutoCamera')
cam_auto.lens = 50.0
cam_auto.sensor_width = 36.0
cam_auto.clip_end = 1000.0
ob_auto_camera = bpy.data.objects.new('AutoCamera', cam_auto)
scene.collection.objects.link(ob_auto_camera)
ob_auto_camera.location = (2.01837, -2.44923, 2.6125)
ob_auto_camera.rotation_euler = (1.09748, -7.21219e-08, 0.694738)
scene.camera = ob_auto_camera
light_auto_sun = bpy.data.lights.new('AutoSun', 'SUN')
light_auto_sun.energy = 3.0
light_auto_sun.angle = 0.0523599
ob_auto_sun = bpy.data.objects.new('AutoSun', light_auto_sun)
scene.collection.objects.link(ob_auto_sun)
ob_auto_sun.rotation_euler = (0.872665, 0.174533, 0.523599)
bpy.context.view_layer.update()
